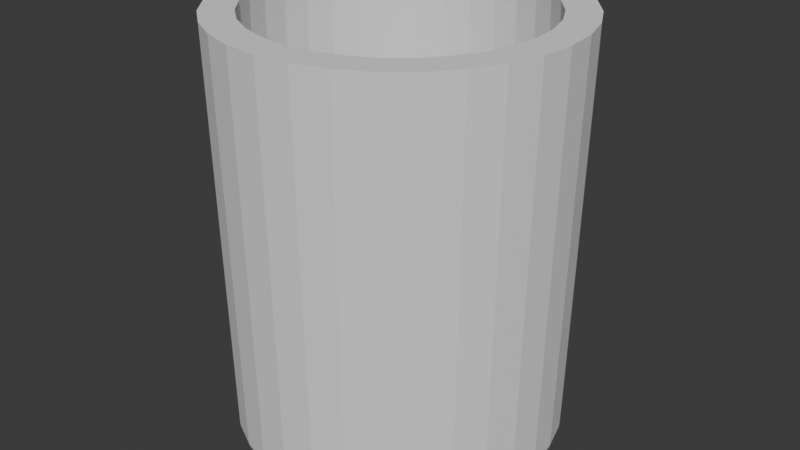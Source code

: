 # Source: HoseFitting_1.25in_Tapered.blend  (saved by Blender 5.0.118; exported with 4.5.12 LTS)
import bpy
from mathutils import Matrix  # noqa: F401  (used for matrix-valued properties, if any)

bpy.ops.wm.read_factory_settings(use_empty=True)
scene = bpy.context.scene
scene.name = 'Scene'

# ---- collections
col_collection = bpy.data.collections.new('Collection'); scene.collection.children.link(col_collection)

# ---- world
world_world = bpy.data.worlds.new('World'); scene.world = world_world
world_world.use_nodes = True; world_world.node_tree.nodes.clear()
_N = world_world.node_tree.nodes; _L = world_world.node_tree.links
n0 = _N.new('ShaderNodeOutputWorld'); n0.name = 'World Output'; n0.location = (200, 100)
n1 = _N.new('ShaderNodeBackground'); n1.name = 'Background'; n1.location = (-200, 100)
n1.inputs[0].default_value = (0.05088, 0.05088, 0.05088, 1.0)
_L.new(n1.outputs[0], n0.inputs[0])
n0.is_active_output = True
world_world.color = (0.05088, 0.05088, 0.05088)
world_world.sun_shadow_jitter_overblur = 0.0

# ---- meshes
me_plane_001 = bpy.data.meshes.new('Plane.001')
me_plane_001.from_pydata([(0.0, 16.3, 40.0), (-3.18, 15.99, 40.0), (-6.238, 15.06, 40.0), (-9.056, 13.55, 40.0), (-11.53, 11.53, 40.0), (-13.55, 9.056, 40.0), (-15.06, 6.238, 40.0), (-15.99, 3.18, 40.0), (-16.3, 0.0, 40.0), (-15.99, -3.18, 40.0), (-15.06, -6.238, 40.0), (-13.55, -9.056, 40.0), (-11.53, -11.53, 40.0), (-9.056, -13.55, 40.0), (-6.238, -15.06, 40.0), (-3.18, -15.99, 40.0), (0.0, -16.3, 40.0), (3.18, -15.99, 40.0), (6.238, -15.06, 40.0), (9.056, -13.55, 40.0), (11.53, -11.53, 40.0), (13.55, -9.056, 40.0), (15.06, -6.238, 40.0), (15.99, -3.18, 40.0), (16.3, 0.0, 40.0), (15.99, 3.18, 40.0), (15.06, 6.238, 40.0), (13.55, 9.056, 40.0), (11.53, 11.53, 40.0), (9.056, 13.55, 40.0), (6.238, 15.06, 40.0), (3.18, 15.99, 40.0), (0.0, 13.3, 40.0), (-2.595, 13.04, 40.0), (-5.09, 12.29, 40.0), (-7.389, 11.06, 40.0), (-9.405, 9.405, 40.0), (-11.06, 7.389, 40.0), (-12.29, 5.09, 40.0), (-13.04, 2.595, 40.0), (-13.3, 0.0, 40.0), (-13.04, -2.595, 40.0), (-12.29, -5.09, 40.0), (-11.06, -7.389, 40.0), (-9.405, -9.405, 40.0), (-7.389, -11.06, 40.0), (-5.09, -12.29, 40.0), (-2.595, -13.04, 40.0), (0.0, -13.3, 40.0), (2.595, -13.04, 40.0), (5.09, -12.29, 40.0), (7.389, -11.06, 40.0), (9.405, -9.405, 40.0), (11.06, -7.389, 40.0), (12.29, -5.09, 40.0), (13.04, -2.595, 40.0), (13.3, 0.0, 40.0), (13.04, 2.595, 40.0), (12.29, 5.09, 40.0), (11.06, 7.389, 40.0), (9.405, 9.405, 40.0), (7.389, 11.06, 40.0), (5.09, 12.29, 40.0), (2.595, 13.04, 40.0), (0.0, 15.53, 1.5), (0.0, 13.99, 0.0), (0.0, 15.49, 1.166), (0.0, 15.37, 0.849), (0.0, 15.18, 0.5647), (0.0, 14.94, 0.3272), (0.0, 14.65, 0.1485), (0.0, 14.33, 0.0376), (-2.73, 13.72, 0.0), (-3.03, 15.23, 1.5), (-2.795, 14.05, 0.0376), (-2.858, 14.37, 0.1485), (-2.914, 14.65, 0.3272), (-2.962, 14.89, 0.5647), (-2.998, 15.07, 0.849), (-3.021, 15.19, 1.166), (-5.355, 12.93, 0.0), (-5.943, 14.35, 1.5), (-5.483, 13.24, 0.0376), (-5.606, 13.53, 0.1485), (-5.717, 13.8, 0.3272), (-5.81, 14.03, 0.5647), (-5.881, 14.2, 0.849), (-5.926, 14.31, 1.166), (-7.774, 11.63, 0.0), (-8.628, 12.91, 1.5), (-7.961, 11.91, 0.0376), (-8.139, 12.18, 0.1485), (-8.3, 12.42, 0.3272), (-8.435, 12.62, 0.5647), (-8.538, 12.78, 0.849), (-8.603, 12.88, 1.166), (-9.894, 9.894, 0.0), (-10.98, 10.98, 1.5), (-10.13, 10.13, 0.0376), (-10.36, 10.36, 0.1485), (-10.56, 10.56, 0.3272), (-10.74, 10.74, 0.5647), (-10.87, 10.87, 0.849), (-10.95, 10.95, 1.166), (-11.63, 7.774, 0.0), (-12.91, 8.628, 1.5), (-11.91, 7.961, 0.0376), (-12.18, 8.139, 0.1485), (-12.42, 8.3, 0.3272), (-12.62, 8.435, 0.5647), (-12.78, 8.538, 0.849), (-12.88, 8.603, 1.166), (-12.93, 5.355, 0.0), (-14.35, 5.943, 1.5), (-13.24, 5.483, 0.0376), (-13.53, 5.606, 0.1485), (-13.8, 5.717, 0.3272), (-14.03, 5.81, 0.5647), (-14.2, 5.881, 0.849), (-14.31, 5.926, 1.166), (-13.72, 2.73, 0.0), (-15.23, 3.03, 1.5), (-14.05, 2.795, 0.0376), (-14.37, 2.858, 0.1485), (-14.65, 2.914, 0.3272), (-14.89, 2.962, 0.5647), (-15.07, 2.998, 0.849), (-15.19, 3.021, 1.166), (-13.99, 0.0, 0.0), (-15.53, 0.0, 1.5), (-14.33, 0.0, 0.0376), (-14.65, 0.0, 0.1485), (-14.94, 0.0, 0.3272), (-15.18, 0.0, 0.5647), (-15.37, 0.0, 0.849), (-15.49, 0.0, 1.166), (-13.72, -2.73, 0.0), (-15.23, -3.03, 1.5), (-14.05, -2.795, 0.0376), (-14.37, -2.858, 0.1485), (-14.65, -2.914, 0.3272), (-14.89, -2.962, 0.5647), (-15.07, -2.998, 0.849), (-15.19, -3.021, 1.166), (-12.93, -5.355, 0.0), (-14.35, -5.943, 1.5), (-13.24, -5.483, 0.0376), (-13.53, -5.606, 0.1485), (-13.8, -5.717, 0.3272), (-14.03, -5.81, 0.5647), (-14.2, -5.881, 0.849), (-14.31, -5.926, 1.166), (-11.63, -7.774, 0.0), (-12.91, -8.628, 1.5), (-11.91, -7.961, 0.0376), (-12.18, -8.139, 0.1485), (-12.42, -8.3, 0.3272), (-12.62, -8.435, 0.5647), (-12.78, -8.538, 0.849), (-12.88, -8.603, 1.166), (-9.894, -9.894, 0.0), (-10.98, -10.98, 1.5), (-10.13, -10.13, 0.0376), (-10.36, -10.36, 0.1485), (-10.56, -10.56, 0.3272), (-10.74, -10.74, 0.5647), (-10.87, -10.87, 0.849), (-10.95, -10.95, 1.166), (-7.774, -11.63, 0.0), (-8.628, -12.91, 1.5), (-7.961, -11.91, 0.0376), (-8.139, -12.18, 0.1485), (-8.3, -12.42, 0.3272), (-8.435, -12.62, 0.5647), (-8.538, -12.78, 0.849), (-8.603, -12.88, 1.166), (-5.355, -12.93, 0.0), (-5.943, -14.35, 1.5), (-5.483, -13.24, 0.0376), (-5.606, -13.53, 0.1485), (-5.717, -13.8, 0.3272), (-5.81, -14.03, 0.5647), (-5.881, -14.2, 0.849), (-5.926, -14.31, 1.166), (-2.73, -13.72, 0.0), (-3.03, -15.23, 1.5), (-2.795, -14.05, 0.0376), (-2.858, -14.37, 0.1485), (-2.914, -14.65, 0.3272), (-2.962, -14.89, 0.5647), (-2.998, -15.07, 0.849), (-3.021, -15.19, 1.166), (0.0, -13.99, 0.0), (0.0, -15.53, 1.5), (0.0, -14.33, 0.0376), (0.0, -14.65, 0.1485), (0.0, -14.94, 0.3272), (0.0, -15.18, 0.5647), (0.0, -15.37, 0.849), (0.0, -15.49, 1.166), (2.73, -13.72, 0.0), (3.03, -15.23, 1.5), (2.795, -14.05, 0.0376), (2.858, -14.37, 0.1485), (2.914, -14.65, 0.3272), (2.962, -14.89, 0.5647), (2.998, -15.07, 0.849), (3.021, -15.19, 1.166), (5.355, -12.93, 0.0), (5.943, -14.35, 1.5), (5.483, -13.24, 0.0376), (5.606, -13.53, 0.1485), (5.717, -13.8, 0.3272), (5.81, -14.03, 0.5647), (5.881, -14.2, 0.849), (5.926, -14.31, 1.166), (7.774, -11.63, 0.0), (8.628, -12.91, 1.5), (7.961, -11.91, 0.0376), (8.139, -12.18, 0.1485), (8.3, -12.42, 0.3272), (8.435, -12.62, 0.5647), (8.538, -12.78, 0.849), (8.603, -12.88, 1.166), (9.894, -9.894, 0.0), (10.98, -10.98, 1.5), (10.13, -10.13, 0.0376), (10.36, -10.36, 0.1485), (10.56, -10.56, 0.3272), (10.74, -10.74, 0.5647), (10.87, -10.87, 0.849), (10.95, -10.95, 1.166), (11.63, -7.774, 0.0), (12.91, -8.628, 1.5), (11.91, -7.961, 0.0376), (12.18, -8.139, 0.1485), (12.42, -8.3, 0.3272), (12.62, -8.435, 0.5647), (12.78, -8.538, 0.849), (12.88, -8.603, 1.166), (12.93, -5.355, 0.0), (14.35, -5.943, 1.5), (13.24, -5.483, 0.0376), (13.53, -5.606, 0.1485), (13.8, -5.717, 0.3272), (14.03, -5.81, 0.5647), (14.2, -5.881, 0.849), (14.31, -5.926, 1.166), (13.72, -2.73, 0.0), (15.23, -3.03, 1.5), (14.05, -2.795, 0.0376), (14.37, -2.858, 0.1485), (14.65, -2.914, 0.3272), (14.89, -2.962, 0.5647), (15.07, -2.998, 0.849), (15.19, -3.021, 1.166), (13.99, 0.0, 0.0), (15.53, 0.0, 1.5), (14.33, 0.0, 0.0376), (14.65, 0.0, 0.1485), (14.94, 0.0, 0.3272), (15.18, 0.0, 0.5647), (15.37, 0.0, 0.849), (15.49, 0.0, 1.166), (13.72, 2.73, 0.0), (15.23, 3.03, 1.5), (14.05, 2.795, 0.0376), (14.37, 2.858, 0.1485), (14.65, 2.914, 0.3272), (14.89, 2.962, 0.5647), (15.07, 2.998, 0.849), (15.19, 3.021, 1.166), (12.93, 5.355, 0.0), (14.35, 5.943, 1.5), (13.24, 5.483, 0.0376), (13.53, 5.606, 0.1485), (13.8, 5.717, 0.3272), (14.03, 5.81, 0.5647), (14.2, 5.881, 0.849), (14.31, 5.926, 1.166), (11.63, 7.774, 0.0), (12.91, 8.628, 1.5), (11.91, 7.961, 0.0376), (12.18, 8.139, 0.1485), (12.42, 8.3, 0.3272), (12.62, 8.435, 0.5647), (12.78, 8.538, 0.849), (12.88, 8.603, 1.166), (9.894, 9.894, 0.0), (10.98, 10.98, 1.5), (10.13, 10.13, 0.0376), (10.36, 10.36, 0.1485), (10.56, 10.56, 0.3272), (10.74, 10.74, 0.5647), (10.87, 10.87, 0.849), (10.95, 10.95, 1.166), (7.774, 11.63, 0.0), (8.628, 12.91, 1.5), (7.961, 11.91, 0.0376), (8.139, 12.18, 0.1485), (8.3, 12.42, 0.3272), (8.435, 12.62, 0.5647), (8.538, 12.78, 0.849), (8.603, 12.88, 1.166), (5.355, 12.93, 0.0), (5.943, 14.35, 1.5), (5.483, 13.24, 0.0376), (5.606, 13.53, 0.1485), (5.717, 13.8, 0.3272), (5.81, 14.03, 0.5647), (5.881, 14.2, 0.849), (5.926, 14.31, 1.166), (2.73, 13.72, 0.0), (3.03, 15.23, 1.5), (2.795, 14.05, 0.0376), (2.858, 14.37, 0.1485), (2.914, 14.65, 0.3272), (2.962, 14.89, 0.5647), (2.998, 15.07, 0.849), (3.021, 15.19, 1.166), (0.0, 13.99, 0.0), (0.0, 13.5, 0.4904), (0.0, 13.93, 0.004195), (0.0, 13.87, 0.01671), (0.0, 13.8, 0.03733), (0.0, 13.75, 0.0657), (0.0, 13.69, 0.1013), (0.0, 13.64, 0.1436), (0.0, 13.6, 0.1918), (0.0, 13.56, 0.2452), (0.0, 13.54, 0.3027), (0.0, 13.51, 0.3634), (0.0, 13.5, 0.4264), (-2.633, 13.24, 0.4904), (-2.73, 13.72, 0.0), (-2.634, 13.24, 0.4264), (-2.637, 13.26, 0.3634), (-2.641, 13.28, 0.3027), (-2.646, 13.3, 0.2452), (-2.653, 13.34, 0.1918), (-2.662, 13.38, 0.1436), (-2.671, 13.43, 0.1013), (-2.682, 13.48, 0.0657), (-2.693, 13.54, 0.03733), (-2.705, 13.6, 0.01671), (-2.717, 13.66, 0.004195), (-5.165, 12.47, 0.4904), (-5.355, 12.93, 0.0), (-5.167, 12.47, 0.4264), (-5.172, 12.49, 0.3634), (-5.18, 12.51, 0.3027), (-5.191, 12.53, 0.2452), (-5.205, 12.57, 0.1918), (-5.221, 12.61, 0.1436), (-5.24, 12.65, 0.1013), (-5.26, 12.7, 0.0657), (-5.283, 12.75, 0.03733), (-5.306, 12.81, 0.01671), (-5.33, 12.87, 0.004195), (-7.499, 11.22, 0.4904), (-7.774, 11.63, 0.0), (-7.501, 11.23, 0.4264), (-7.509, 11.24, 0.3634), (-7.52, 11.25, 0.3027), (-7.536, 11.28, 0.2452), (-7.556, 11.31, 0.1918), (-7.58, 11.34, 0.1436), (-7.607, 11.38, 0.1013), (-7.637, 11.43, 0.0657), (-7.669, 11.48, 0.03733), (-7.703, 11.53, 0.01671), (-7.738, 11.58, 0.004195), (-9.544, 9.544, 0.4904), (-9.894, 9.894, 0.0), (-9.547, 9.547, 0.4264), (-9.557, 9.557, 0.3634), (-9.571, 9.571, 0.3027), (-9.592, 9.592, 0.2452), (-9.617, 9.617, 0.1918), (-9.647, 9.647, 0.1436), (-9.682, 9.682, 0.1013), (-9.72, 9.72, 0.0657), (-9.761, 9.761, 0.03733), (-9.804, 9.804, 0.01671), (-9.849, 9.849, 0.004195), (-11.22, 7.499, 0.4904), (-11.63, 7.774, 0.0), (-11.23, 7.501, 0.4264), (-11.24, 7.509, 0.3634), (-11.25, 7.52, 0.3027), (-11.28, 7.536, 0.2452), (-11.31, 7.556, 0.1918), (-11.34, 7.58, 0.1436), (-11.38, 7.607, 0.1013), (-11.43, 7.637, 0.0657), (-11.48, 7.669, 0.03733), (-11.53, 7.703, 0.01671), (-11.58, 7.738, 0.004195), (-12.47, 5.165, 0.4904), (-12.93, 5.355, 0.0), (-12.47, 5.167, 0.4264), (-12.49, 5.172, 0.3634), (-12.51, 5.18, 0.3027), (-12.53, 5.191, 0.2452), (-12.57, 5.205, 0.1918), (-12.61, 5.221, 0.1436), (-12.65, 5.24, 0.1013), (-12.7, 5.26, 0.0657), (-12.75, 5.283, 0.03733), (-12.81, 5.306, 0.01671), (-12.87, 5.33, 0.004195), (-13.24, 2.633, 0.4904), (-13.72, 2.73, 0.0), (-13.24, 2.634, 0.4264), (-13.26, 2.637, 0.3634), (-13.28, 2.641, 0.3027), (-13.3, 2.646, 0.2452), (-13.34, 2.653, 0.1918), (-13.38, 2.662, 0.1436), (-13.43, 2.671, 0.1013), (-13.48, 2.682, 0.0657), (-13.54, 2.693, 0.03733), (-13.6, 2.705, 0.01671), (-13.66, 2.717, 0.004195), (-13.5, 0.0, 0.4904), (-13.99, 0.0, 0.0), (-13.5, 0.0, 0.4264), (-13.51, 0.0, 0.3634), (-13.54, 0.0, 0.3027), (-13.56, 0.0, 0.2452), (-13.6, 0.0, 0.1918), (-13.64, 0.0, 0.1436), (-13.69, 0.0, 0.1013), (-13.75, 0.0, 0.0657), (-13.8, 0.0, 0.03733), (-13.87, 0.0, 0.01671), (-13.93, 0.0, 0.004195), (-13.24, -2.633, 0.4904), (-13.72, -2.73, 0.0), (-13.24, -2.634, 0.4264), (-13.26, -2.637, 0.3634), (-13.28, -2.641, 0.3027), (-13.3, -2.646, 0.2452), (-13.34, -2.653, 0.1918), (-13.38, -2.662, 0.1436), (-13.43, -2.671, 0.1013), (-13.48, -2.682, 0.0657), (-13.54, -2.693, 0.03733), (-13.6, -2.705, 0.01671), (-13.66, -2.717, 0.004195), (-12.47, -5.165, 0.4904), (-12.93, -5.355, 0.0), (-12.47, -5.167, 0.4264), (-12.49, -5.172, 0.3634), (-12.51, -5.18, 0.3027), (-12.53, -5.191, 0.2452), (-12.57, -5.205, 0.1918), (-12.61, -5.221, 0.1436), (-12.65, -5.24, 0.1013), (-12.7, -5.26, 0.0657), (-12.75, -5.283, 0.03733), (-12.81, -5.306, 0.01671), (-12.87, -5.33, 0.004195), (-11.22, -7.499, 0.4904), (-11.63, -7.774, 0.0), (-11.23, -7.501, 0.4264), (-11.24, -7.509, 0.3634), (-11.25, -7.52, 0.3027), (-11.28, -7.536, 0.2452), (-11.31, -7.556, 0.1918), (-11.34, -7.58, 0.1436), (-11.38, -7.607, 0.1013), (-11.43, -7.637, 0.0657), (-11.48, -7.669, 0.03733), (-11.53, -7.703, 0.01671), (-11.58, -7.738, 0.004195), (-9.544, -9.544, 0.4904), (-9.894, -9.894, 0.0), (-9.547, -9.547, 0.4264), (-9.557, -9.557, 0.3634), (-9.571, -9.571, 0.3027), (-9.592, -9.592, 0.2452), (-9.617, -9.617, 0.1918), (-9.647, -9.647, 0.1436), (-9.682, -9.682, 0.1013), (-9.72, -9.72, 0.0657), (-9.761, -9.761, 0.03733), (-9.804, -9.804, 0.01671), (-9.849, -9.849, 0.004195), (-7.499, -11.22, 0.4904), (-7.774, -11.63, 0.0), (-7.501, -11.23, 0.4264), (-7.509, -11.24, 0.3634), (-7.52, -11.25, 0.3027), (-7.536, -11.28, 0.2452), (-7.556, -11.31, 0.1918), (-7.58, -11.34, 0.1436), (-7.607, -11.38, 0.1013), (-7.637, -11.43, 0.0657), (-7.669, -11.48, 0.03733), (-7.703, -11.53, 0.01671), (-7.738, -11.58, 0.004195), (-5.165, -12.47, 0.4904), (-5.355, -12.93, 0.0), (-5.167, -12.47, 0.4264), (-5.172, -12.49, 0.3634), (-5.18, -12.51, 0.3027), (-5.191, -12.53, 0.2452), (-5.205, -12.57, 0.1918), (-5.221, -12.61, 0.1436), (-5.24, -12.65, 0.1013), (-5.26, -12.7, 0.0657), (-5.283, -12.75, 0.03733), (-5.306, -12.81, 0.01671), (-5.33, -12.87, 0.004195), (-2.633, -13.24, 0.4904), (-2.73, -13.72, 0.0), (-2.634, -13.24, 0.4264), (-2.637, -13.26, 0.3634), (-2.641, -13.28, 0.3027), (-2.646, -13.3, 0.2452), (-2.653, -13.34, 0.1918), (-2.662, -13.38, 0.1436), (-2.671, -13.43, 0.1013), (-2.682, -13.48, 0.0657), (-2.693, -13.54, 0.03733), (-2.705, -13.6, 0.01671), (-2.717, -13.66, 0.004195), (0.0, -13.5, 0.4904), (0.0, -13.99, 0.0), (0.0, -13.5, 0.4264), (0.0, -13.51, 0.3634), (0.0, -13.54, 0.3027), (0.0, -13.56, 0.2452), (0.0, -13.6, 0.1918), (0.0, -13.64, 0.1436), (0.0, -13.69, 0.1013), (0.0, -13.75, 0.0657), (0.0, -13.8, 0.03733), (0.0, -13.87, 0.01671), (0.0, -13.93, 0.004195), (2.633, -13.24, 0.4904), (2.73, -13.72, 0.0), (2.634, -13.24, 0.4264), (2.637, -13.26, 0.3634), (2.641, -13.28, 0.3027), (2.646, -13.3, 0.2452), (2.653, -13.34, 0.1918), (2.662, -13.38, 0.1436), (2.671, -13.43, 0.1013), (2.682, -13.48, 0.0657), (2.693, -13.54, 0.03733), (2.705, -13.6, 0.01671), (2.717, -13.66, 0.004195), (5.165, -12.47, 0.4904), (5.355, -12.93, 0.0), (5.167, -12.47, 0.4264), (5.172, -12.49, 0.3634), (5.18, -12.51, 0.3027), (5.191, -12.53, 0.2452), (5.205, -12.57, 0.1918), (5.221, -12.61, 0.1436), (5.24, -12.65, 0.1013), (5.26, -12.7, 0.0657), (5.283, -12.75, 0.03733), (5.306, -12.81, 0.01671), (5.33, -12.87, 0.004195), (7.499, -11.22, 0.4904), (7.774, -11.63, 0.0), (7.501, -11.23, 0.4264), (7.509, -11.24, 0.3634), (7.52, -11.25, 0.3027), (7.536, -11.28, 0.2452), (7.556, -11.31, 0.1918), (7.58, -11.34, 0.1436), (7.607, -11.38, 0.1013), (7.637, -11.43, 0.0657), (7.669, -11.48, 0.03733), (7.703, -11.53, 0.01671), (7.738, -11.58, 0.004195), (9.544, -9.544, 0.4904), (9.894, -9.894, 0.0), (9.547, -9.547, 0.4264), (9.557, -9.557, 0.3634), (9.571, -9.571, 0.3027), (9.592, -9.592, 0.2452), (9.617, -9.617, 0.1918), (9.647, -9.647, 0.1436), (9.682, -9.682, 0.1013), (9.72, -9.72, 0.0657), (9.761, -9.761, 0.03733), (9.804, -9.804, 0.01671), (9.849, -9.849, 0.004195), (11.22, -7.499, 0.4904), (11.63, -7.774, 0.0), (11.23, -7.501, 0.4264), (11.24, -7.509, 0.3634), (11.25, -7.52, 0.3027), (11.28, -7.536, 0.2452), (11.31, -7.556, 0.1918), (11.34, -7.58, 0.1436), (11.38, -7.607, 0.1013), (11.43, -7.637, 0.0657), (11.48, -7.669, 0.03733), (11.53, -7.703, 0.01671), (11.58, -7.738, 0.004195), (12.47, -5.165, 0.4904), (12.93, -5.355, 0.0), (12.47, -5.167, 0.4264), (12.49, -5.172, 0.3634), (12.51, -5.18, 0.3027), (12.53, -5.191, 0.2452), (12.57, -5.205, 0.1918), (12.61, -5.221, 0.1436), (12.65, -5.24, 0.1013), (12.7, -5.26, 0.0657), (12.75, -5.283, 0.03733), (12.81, -5.306, 0.01671), (12.87, -5.33, 0.004195), (13.24, -2.633, 0.4904), (13.72, -2.73, 0.0), (13.24, -2.634, 0.4264), (13.26, -2.637, 0.3634), (13.28, -2.641, 0.3027), (13.3, -2.646, 0.2452), (13.34, -2.653, 0.1918), (13.38, -2.662, 0.1436), (13.43, -2.671, 0.1013), (13.48, -2.682, 0.0657), (13.54, -2.693, 0.03733), (13.6, -2.705, 0.01671), (13.66, -2.717, 0.004195), (13.5, 0.0, 0.4904), (13.99, 0.0, 0.0), (13.5, 0.0, 0.4264), (13.51, 0.0, 0.3634), (13.54, 0.0, 0.3027), (13.56, 0.0, 0.2452), (13.6, 0.0, 0.1918), (13.64, 0.0, 0.1436), (13.69, 0.0, 0.1013), (13.75, 0.0, 0.0657), (13.8, 0.0, 0.03733), (13.87, 0.0, 0.01671), (13.93, 0.0, 0.004195), (13.24, 2.633, 0.4904), (13.72, 2.73, 0.0), (13.24, 2.634, 0.4264), (13.26, 2.637, 0.3634), (13.28, 2.641, 0.3027), (13.3, 2.646, 0.2452), (13.34, 2.653, 0.1918), (13.38, 2.662, 0.1436), (13.43, 2.671, 0.1013), (13.48, 2.682, 0.0657), (13.54, 2.693, 0.03733), (13.6, 2.705, 0.01671), (13.66, 2.717, 0.004195), (12.47, 5.165, 0.4904), (12.93, 5.355, 0.0), (12.47, 5.167, 0.4264), (12.49, 5.172, 0.3634), (12.51, 5.18, 0.3027), (12.53, 5.191, 0.2452), (12.57, 5.205, 0.1918), (12.61, 5.221, 0.1436), (12.65, 5.24, 0.1013), (12.7, 5.26, 0.0657), (12.75, 5.283, 0.03733), (12.81, 5.306, 0.01671), (12.87, 5.33, 0.004195), (11.22, 7.499, 0.4904), (11.63, 7.774, 0.0), (11.23, 7.501, 0.4264), (11.24, 7.509, 0.3634), (11.25, 7.52, 0.3027), (11.28, 7.536, 0.2452), (11.31, 7.556, 0.1918), (11.34, 7.58, 0.1436), (11.38, 7.607, 0.1013), (11.43, 7.637, 0.0657), (11.48, 7.669, 0.03733), (11.53, 7.703, 0.01671), (11.58, 7.738, 0.004195), (9.544, 9.544, 0.4904), (9.894, 9.894, 0.0), (9.547, 9.547, 0.4264), (9.557, 9.557, 0.3634), (9.571, 9.571, 0.3027), (9.592, 9.592, 0.2452), (9.617, 9.617, 0.1918), (9.647, 9.647, 0.1436), (9.682, 9.682, 0.1013), (9.72, 9.72, 0.0657), (9.761, 9.761, 0.03733), (9.804, 9.804, 0.01671), (9.849, 9.849, 0.004195), (7.499, 11.22, 0.4904), (7.774, 11.63, 0.0), (7.501, 11.23, 0.4264), (7.509, 11.24, 0.3634), (7.52, 11.25, 0.3027), (7.536, 11.28, 0.2452), (7.556, 11.31, 0.1918), (7.58, 11.34, 0.1436), (7.607, 11.38, 0.1013), (7.637, 11.43, 0.0657), (7.669, 11.48, 0.03733), (7.703, 11.53, 0.01671), (7.738, 11.58, 0.004195), (5.165, 12.47, 0.4904), (5.355, 12.93, 0.0), (5.167, 12.47, 0.4264), (5.172, 12.49, 0.3634), (5.18, 12.51, 0.3027), (5.191, 12.53, 0.2452), (5.205, 12.57, 0.1918), (5.221, 12.61, 0.1436), (5.24, 12.65, 0.1013), (5.26, 12.7, 0.0657), (5.283, 12.75, 0.03733), (5.306, 12.81, 0.01671), (5.33, 12.87, 0.004195), (2.633, 13.24, 0.4904), (2.73, 13.72, 0.0), (2.634, 13.24, 0.4264), (2.637, 13.26, 0.3634), (2.641, 13.28, 0.3027), (2.646, 13.3, 0.2452), (2.653, 13.34, 0.1918), (2.662, 13.38, 0.1436), (2.671, 13.43, 0.1013), (2.682, 13.48, 0.0657), (2.693, 13.54, 0.03733), (2.705, 13.6, 0.01671), (2.717, 13.66, 0.004195)], [], [(56, 57, 58, 59, 60, 61, 62, 63, 32, 33, 34, 35, 36, 37, 38, 39, 40, 8, 7, 6, 5, 4, 3, 2, 1, 0, 31, 30, 29, 28, 27, 26, 25, 24), (40, 41, 42, 43, 44, 45, 46, 47, 48, 49, 50, 51, 52, 53, 54, 55, 56, 24, 23, 22, 21, 20, 19, 18, 17, 16, 15, 14, 13, 12, 11, 10, 9, 8), (73, 64, 66, 79), (79, 66, 67, 78), (78, 67, 68, 77), (77, 68, 69, 76), (76, 69, 70, 75), (75, 70, 71, 74), (74, 71, 65, 72), (81, 73, 79, 87), (87, 79, 78, 86), (86, 78, 77, 85), (85, 77, 76, 84), (84, 76, 75, 83), (83, 75, 74, 82), (82, 74, 72, 80), (89, 81, 87, 95), (95, 87, 86, 94), (94, 86, 85, 93), (93, 85, 84, 92), (92, 84, 83, 91), (91, 83, 82, 90), (90, 82, 80, 88), (97, 89, 95, 103), (103, 95, 94, 102), (102, 94, 93, 101), (101, 93, 92, 100), (100, 92, 91, 99), (99, 91, 90, 98), (98, 90, 88, 96), (105, 97, 103, 111), (111, 103, 102, 110), (110, 102, 101, 109), (109, 101, 100, 108), (108, 100, 99, 107), (107, 99, 98, 106), (106, 98, 96, 104), (113, 105, 111, 119), (119, 111, 110, 118), (118, 110, 109, 117), (117, 109, 108, 116), (116, 108, 107, 115), (115, 107, 106, 114), (114, 106, 104, 112), (121, 113, 119, 127), (127, 119, 118, 126), (126, 118, 117, 125), (125, 117, 116, 124), (124, 116, 115, 123), (123, 115, 114, 122), (122, 114, 112, 120), (129, 121, 127, 135), (135, 127, 126, 134), (134, 126, 125, 133), (133, 125, 124, 132), (132, 124, 123, 131), (131, 123, 122, 130), (130, 122, 120, 128), (137, 129, 135, 143), (143, 135, 134, 142), (142, 134, 133, 141), (141, 133, 132, 140), (140, 132, 131, 139), (139, 131, 130, 138), (138, 130, 128, 136), (145, 137, 143, 151), (151, 143, 142, 150), (150, 142, 141, 149), (149, 141, 140, 148), (148, 140, 139, 147), (147, 139, 138, 146), (146, 138, 136, 144), (153, 145, 151, 159), (159, 151, 150, 158), (158, 150, 149, 157), (157, 149, 148, 156), (156, 148, 147, 155), (155, 147, 146, 154), (154, 146, 144, 152), (161, 153, 159, 167), (167, 159, 158, 166), (166, 158, 157, 165), (165, 157, 156, 164), (164, 156, 155, 163), (163, 155, 154, 162), (162, 154, 152, 160), (169, 161, 167, 175), (175, 167, 166, 174), (174, 166, 165, 173), (173, 165, 164, 172), (172, 164, 163, 171), (171, 163, 162, 170), (170, 162, 160, 168), (177, 169, 175, 183), (183, 175, 174, 182), (182, 174, 173, 181), (181, 173, 172, 180), (180, 172, 171, 179), (179, 171, 170, 178), (178, 170, 168, 176), (185, 177, 183, 191), (191, 183, 182, 190), (190, 182, 181, 189), (189, 181, 180, 188), (188, 180, 179, 187), (187, 179, 178, 186), (186, 178, 176, 184), (193, 185, 191, 199), (199, 191, 190, 198), (198, 190, 189, 197), (197, 189, 188, 196), (196, 188, 187, 195), (195, 187, 186, 194), (194, 186, 184, 192), (201, 193, 199, 207), (207, 199, 198, 206), (206, 198, 197, 205), (205, 197, 196, 204), (204, 196, 195, 203), (203, 195, 194, 202), (202, 194, 192, 200), (209, 201, 207, 215), (215, 207, 206, 214), (214, 206, 205, 213), (213, 205, 204, 212), (212, 204, 203, 211), (211, 203, 202, 210), (210, 202, 200, 208), (217, 209, 215, 223), (223, 215, 214, 222), (222, 214, 213, 221), (221, 213, 212, 220), (220, 212, 211, 219), (219, 211, 210, 218), (218, 210, 208, 216), (225, 217, 223, 231), (231, 223, 222, 230), (230, 222, 221, 229), (229, 221, 220, 228), (228, 220, 219, 227), (227, 219, 218, 226), (226, 218, 216, 224), (233, 225, 231, 239), (239, 231, 230, 238), (238, 230, 229, 237), (237, 229, 228, 236), (236, 228, 227, 235), (235, 227, 226, 234), (234, 226, 224, 232), (241, 233, 239, 247), (247, 239, 238, 246), (246, 238, 237, 245), (245, 237, 236, 244), (244, 236, 235, 243), (243, 235, 234, 242), (242, 234, 232, 240), (249, 241, 247, 255), (255, 247, 246, 254), (254, 246, 245, 253), (253, 245, 244, 252), (252, 244, 243, 251), (251, 243, 242, 250), (250, 242, 240, 248), (257, 249, 255, 263), (263, 255, 254, 262), (262, 254, 253, 261), (261, 253, 252, 260), (260, 252, 251, 259), (259, 251, 250, 258), (258, 250, 248, 256), (265, 257, 263, 271), (271, 263, 262, 270), (270, 262, 261, 269), (269, 261, 260, 268), (268, 260, 259, 267), (267, 259, 258, 266), (266, 258, 256, 264), (273, 265, 271, 279), (279, 271, 270, 278), (278, 270, 269, 277), (277, 269, 268, 276), (276, 268, 267, 275), (275, 267, 266, 274), (274, 266, 264, 272), (281, 273, 279, 287), (287, 279, 278, 286), (286, 278, 277, 285), (285, 277, 276, 284), (284, 276, 275, 283), (283, 275, 274, 282), (282, 274, 272, 280), (289, 281, 287, 295), (295, 287, 286, 294), (294, 286, 285, 293), (293, 285, 284, 292), (292, 284, 283, 291), (291, 283, 282, 290), (290, 282, 280, 288), (297, 289, 295, 303), (303, 295, 294, 302), (302, 294, 293, 301), (301, 293, 292, 300), (300, 292, 291, 299), (299, 291, 290, 298), (298, 290, 288, 296), (305, 297, 303, 311), (311, 303, 302, 310), (310, 302, 301, 309), (309, 301, 300, 308), (308, 300, 299, 307), (307, 299, 298, 306), (306, 298, 296, 304), (313, 305, 311, 319), (319, 311, 310, 318), (318, 310, 309, 317), (317, 309, 308, 316), (316, 308, 307, 315), (315, 307, 306, 314), (314, 306, 304, 312), (64, 313, 319, 66), (66, 319, 318, 67), (67, 318, 317, 68), (68, 317, 316, 69), (69, 316, 315, 70), (70, 315, 314, 71), (71, 314, 312, 65), (64, 73, 1, 0), (313, 64, 0, 31), (73, 81, 2, 1), (81, 89, 3, 2), (89, 97, 4, 3), (97, 105, 5, 4), (105, 113, 6, 5), (113, 121, 7, 6), (121, 129, 8, 7), (129, 137, 9, 8), (137, 145, 10, 9), (145, 153, 11, 10), (153, 161, 12, 11), (161, 169, 13, 12), (169, 177, 14, 13), (177, 185, 15, 14), (185, 193, 16, 15), (193, 201, 17, 16), (201, 209, 18, 17), (209, 217, 19, 18), (217, 225, 20, 19), (225, 233, 21, 20), (233, 241, 22, 21), (241, 249, 23, 22), (249, 257, 24, 23), (257, 265, 25, 24), (265, 273, 26, 25), (273, 281, 27, 26), (281, 289, 28, 27), (289, 297, 29, 28), (297, 305, 30, 29), (305, 313, 31, 30), (334, 320, 322, 345), (345, 322, 323, 344), (344, 323, 324, 343), (343, 324, 325, 342), (342, 325, 326, 341), (341, 326, 327, 340), (340, 327, 328, 339), (339, 328, 329, 338), (338, 329, 330, 337), (337, 330, 331, 336), (336, 331, 332, 335), (335, 332, 321, 333), (347, 334, 345, 358), (358, 345, 344, 357), (357, 344, 343, 356), (356, 343, 342, 355), (355, 342, 341, 354), (354, 341, 340, 353), (353, 340, 339, 352), (352, 339, 338, 351), (351, 338, 337, 350), (350, 337, 336, 349), (349, 336, 335, 348), (348, 335, 333, 346), (360, 347, 358, 371), (371, 358, 357, 370), (370, 357, 356, 369), (369, 356, 355, 368), (368, 355, 354, 367), (367, 354, 353, 366), (366, 353, 352, 365), (365, 352, 351, 364), (364, 351, 350, 363), (363, 350, 349, 362), (362, 349, 348, 361), (361, 348, 346, 359), (373, 360, 371, 384), (384, 371, 370, 383), (383, 370, 369, 382), (382, 369, 368, 381), (381, 368, 367, 380), (380, 367, 366, 379), (379, 366, 365, 378), (378, 365, 364, 377), (377, 364, 363, 376), (376, 363, 362, 375), (375, 362, 361, 374), (374, 361, 359, 372), (386, 373, 384, 397), (397, 384, 383, 396), (396, 383, 382, 395), (395, 382, 381, 394), (394, 381, 380, 393), (393, 380, 379, 392), (392, 379, 378, 391), (391, 378, 377, 390), (390, 377, 376, 389), (389, 376, 375, 388), (388, 375, 374, 387), (387, 374, 372, 385), (399, 386, 397, 410), (410, 397, 396, 409), (409, 396, 395, 408), (408, 395, 394, 407), (407, 394, 393, 406), (406, 393, 392, 405), (405, 392, 391, 404), (404, 391, 390, 403), (403, 390, 389, 402), (402, 389, 388, 401), (401, 388, 387, 400), (400, 387, 385, 398), (412, 399, 410, 423), (423, 410, 409, 422), (422, 409, 408, 421), (421, 408, 407, 420), (420, 407, 406, 419), (419, 406, 405, 418), (418, 405, 404, 417), (417, 404, 403, 416), (416, 403, 402, 415), (415, 402, 401, 414), (414, 401, 400, 413), (413, 400, 398, 411), (425, 412, 423, 436), (436, 423, 422, 435), (435, 422, 421, 434), (434, 421, 420, 433), (433, 420, 419, 432), (432, 419, 418, 431), (431, 418, 417, 430), (430, 417, 416, 429), (429, 416, 415, 428), (428, 415, 414, 427), (427, 414, 413, 426), (426, 413, 411, 424), (438, 425, 436, 449), (449, 436, 435, 448), (448, 435, 434, 447), (447, 434, 433, 446), (446, 433, 432, 445), (445, 432, 431, 444), (444, 431, 430, 443), (443, 430, 429, 442), (442, 429, 428, 441), (441, 428, 427, 440), (440, 427, 426, 439), (439, 426, 424, 437), (451, 438, 449, 462), (462, 449, 448, 461), (461, 448, 447, 460), (460, 447, 446, 459), (459, 446, 445, 458), (458, 445, 444, 457), (457, 444, 443, 456), (456, 443, 442, 455), (455, 442, 441, 454), (454, 441, 440, 453), (453, 440, 439, 452), (452, 439, 437, 450), (464, 451, 462, 475), (475, 462, 461, 474), (474, 461, 460, 473), (473, 460, 459, 472), (472, 459, 458, 471), (471, 458, 457, 470), (470, 457, 456, 469), (469, 456, 455, 468), (468, 455, 454, 467), (467, 454, 453, 466), (466, 453, 452, 465), (465, 452, 450, 463), (477, 464, 475, 488), (488, 475, 474, 487), (487, 474, 473, 486), (486, 473, 472, 485), (485, 472, 471, 484), (484, 471, 470, 483), (483, 470, 469, 482), (482, 469, 468, 481), (481, 468, 467, 480), (480, 467, 466, 479), (479, 466, 465, 478), (478, 465, 463, 476), (490, 477, 488, 501), (501, 488, 487, 500), (500, 487, 486, 499), (499, 486, 485, 498), (498, 485, 484, 497), (497, 484, 483, 496), (496, 483, 482, 495), (495, 482, 481, 494), (494, 481, 480, 493), (493, 480, 479, 492), (492, 479, 478, 491), (491, 478, 476, 489), (503, 490, 501, 514), (514, 501, 500, 513), (513, 500, 499, 512), (512, 499, 498, 511), (511, 498, 497, 510), (510, 497, 496, 509), (509, 496, 495, 508), (508, 495, 494, 507), (507, 494, 493, 506), (506, 493, 492, 505), (505, 492, 491, 504), (504, 491, 489, 502), (516, 503, 514, 527), (527, 514, 513, 526), (526, 513, 512, 525), (525, 512, 511, 524), (524, 511, 510, 523), (523, 510, 509, 522), (522, 509, 508, 521), (521, 508, 507, 520), (520, 507, 506, 519), (519, 506, 505, 518), (518, 505, 504, 517), (517, 504, 502, 515), (529, 516, 527, 540), (540, 527, 526, 539), (539, 526, 525, 538), (538, 525, 524, 537), (537, 524, 523, 536), (536, 523, 522, 535), (535, 522, 521, 534), (534, 521, 520, 533), (533, 520, 519, 532), (532, 519, 518, 531), (531, 518, 517, 530), (530, 517, 515, 528), (542, 529, 540, 553), (553, 540, 539, 552), (552, 539, 538, 551), (551, 538, 537, 550), (550, 537, 536, 549), (549, 536, 535, 548), (548, 535, 534, 547), (547, 534, 533, 546), (546, 533, 532, 545), (545, 532, 531, 544), (544, 531, 530, 543), (543, 530, 528, 541), (555, 542, 553, 566), (566, 553, 552, 565), (565, 552, 551, 564), (564, 551, 550, 563), (563, 550, 549, 562), (562, 549, 548, 561), (561, 548, 547, 560), (560, 547, 546, 559), (559, 546, 545, 558), (558, 545, 544, 557), (557, 544, 543, 556), (556, 543, 541, 554), (568, 555, 566, 579), (579, 566, 565, 578), (578, 565, 564, 577), (577, 564, 563, 576), (576, 563, 562, 575), (575, 562, 561, 574), (574, 561, 560, 573), (573, 560, 559, 572), (572, 559, 558, 571), (571, 558, 557, 570), (570, 557, 556, 569), (569, 556, 554, 567), (581, 568, 579, 592), (592, 579, 578, 591), (591, 578, 577, 590), (590, 577, 576, 589), (589, 576, 575, 588), (588, 575, 574, 587), (587, 574, 573, 586), (586, 573, 572, 585), (585, 572, 571, 584), (584, 571, 570, 583), (583, 570, 569, 582), (582, 569, 567, 580), (594, 581, 592, 605), (605, 592, 591, 604), (604, 591, 590, 603), (603, 590, 589, 602), (602, 589, 588, 601), (601, 588, 587, 600), (600, 587, 586, 599), (599, 586, 585, 598), (598, 585, 584, 597), (597, 584, 583, 596), (596, 583, 582, 595), (595, 582, 580, 593), (607, 594, 605, 618), (618, 605, 604, 617), (617, 604, 603, 616), (616, 603, 602, 615), (615, 602, 601, 614), (614, 601, 600, 613), (613, 600, 599, 612), (612, 599, 598, 611), (611, 598, 597, 610), (610, 597, 596, 609), (609, 596, 595, 608), (608, 595, 593, 606), (620, 607, 618, 631), (631, 618, 617, 630), (630, 617, 616, 629), (629, 616, 615, 628), (628, 615, 614, 627), (627, 614, 613, 626), (626, 613, 612, 625), (625, 612, 611, 624), (624, 611, 610, 623), (623, 610, 609, 622), (622, 609, 608, 621), (621, 608, 606, 619), (633, 620, 631, 644), (644, 631, 630, 643), (643, 630, 629, 642), (642, 629, 628, 641), (641, 628, 627, 640), (640, 627, 626, 639), (639, 626, 625, 638), (638, 625, 624, 637), (637, 624, 623, 636), (636, 623, 622, 635), (635, 622, 621, 634), (634, 621, 619, 632), (646, 633, 644, 657), (657, 644, 643, 656), (656, 643, 642, 655), (655, 642, 641, 654), (654, 641, 640, 653), (653, 640, 639, 652), (652, 639, 638, 651), (651, 638, 637, 650), (650, 637, 636, 649), (649, 636, 635, 648), (648, 635, 634, 647), (647, 634, 632, 645), (659, 646, 657, 670), (670, 657, 656, 669), (669, 656, 655, 668), (668, 655, 654, 667), (667, 654, 653, 666), (666, 653, 652, 665), (665, 652, 651, 664), (664, 651, 650, 663), (663, 650, 649, 662), (662, 649, 648, 661), (661, 648, 647, 660), (660, 647, 645, 658), (672, 659, 670, 683), (683, 670, 669, 682), (682, 669, 668, 681), (681, 668, 667, 680), (680, 667, 666, 679), (679, 666, 665, 678), (678, 665, 664, 677), (677, 664, 663, 676), (676, 663, 662, 675), (675, 662, 661, 674), (674, 661, 660, 673), (673, 660, 658, 671), (685, 672, 683, 696), (696, 683, 682, 695), (695, 682, 681, 694), (694, 681, 680, 693), (693, 680, 679, 692), (692, 679, 678, 691), (691, 678, 677, 690), (690, 677, 676, 689), (689, 676, 675, 688), (688, 675, 674, 687), (687, 674, 673, 686), (686, 673, 671, 684), (698, 685, 696, 709), (709, 696, 695, 708), (708, 695, 694, 707), (707, 694, 693, 706), (706, 693, 692, 705), (705, 692, 691, 704), (704, 691, 690, 703), (703, 690, 689, 702), (702, 689, 688, 701), (701, 688, 687, 700), (700, 687, 686, 699), (699, 686, 684, 697), (711, 698, 709, 722), (722, 709, 708, 721), (721, 708, 707, 720), (720, 707, 706, 719), (719, 706, 705, 718), (718, 705, 704, 717), (717, 704, 703, 716), (716, 703, 702, 715), (715, 702, 701, 714), (714, 701, 700, 713), (713, 700, 699, 712), (712, 699, 697, 710), (724, 711, 722, 735), (735, 722, 721, 734), (734, 721, 720, 733), (733, 720, 719, 732), (732, 719, 718, 731), (731, 718, 717, 730), (730, 717, 716, 729), (729, 716, 715, 728), (728, 715, 714, 727), (727, 714, 713, 726), (726, 713, 712, 725), (725, 712, 710, 723), (320, 724, 735, 322), (322, 735, 734, 323), (323, 734, 733, 324), (324, 733, 732, 325), (325, 732, 731, 326), (326, 731, 730, 327), (327, 730, 729, 328), (328, 729, 728, 329), (329, 728, 727, 330), (330, 727, 726, 331), (331, 726, 725, 332), (332, 725, 723, 321), (633, 646, 659, 672, 685, 698, 711, 724, 320, 334, 347, 360, 373, 386, 399, 412, 425, 128, 120, 112, 104, 96, 88, 80, 72, 65, 312, 304, 296, 288, 280, 272, 264, 256), (723, 63, 32, 321), (321, 32, 33, 333), (333, 33, 34, 346), (346, 34, 35, 359), (359, 35, 36, 372), (372, 36, 37, 385), (385, 37, 38, 398), (398, 38, 39, 411), (411, 39, 40, 424), (425, 438, 451, 464, 477, 490, 503, 516, 529, 542, 555, 568, 581, 594, 607, 620, 633, 256, 248, 240, 232, 224, 216, 208, 200, 192, 184, 176, 168, 160, 152, 144, 136, 128), (424, 40, 41, 437), (41, 42, 450, 437), (42, 43, 463, 450), (43, 44, 476, 463), (44, 45, 489, 476), (45, 46, 502, 489), (46, 47, 515, 502), (515, 47, 48, 528), (528, 48, 49, 541), (541, 49, 50, 554), (554, 50, 51, 567), (567, 51, 52, 580), (580, 52, 53, 593), (593, 53, 54, 606), (606, 54, 55, 619), (619, 55, 56, 632), (632, 56, 57, 645), (645, 57, 58, 658), (658, 58, 59, 671), (671, 59, 60, 684), (684, 60, 61, 697), (697, 61, 62, 710), (710, 62, 63, 723)])
_uv = me_plane_001.uv_layers.new(name='UVMap')
_uv.uv.foreach_set('vector', [0.0, 0.0, 0.0, 0.0, 0.0, 0.0, 0.0, 0.0, 0.0, 0.0, 0.0, 0.0, 0.0, 0.0, 0.0, 0.0, 0.0, 0.0, 0.0, 0.0, 0.0, 0.0, 0.0, 0.0, 0.0, 0.0, 0.0, 0.0, 0.0, 0.0, 0.0, 0.0, 0.0, 0.0, 0.0, 0.0, 0.0, 0.0, 0.0, 0.0, 0.0, 0.0, 0.0, 0.0, 0.0, 0.0, 0.0, 0.0, 0.0, 0.0, 0.0, 0.0, 0.0, 0.0, 0.0, 0.0, 0.0, 0.0, 0.0, 0.0, 0.0, 0.0, 0.0, 0.0, 0.0, 0.0, 0.0, 0.0, 0.0, 0.0, 0.0, 0.0, 0.0, 0.0, 0.0, 0.0, 0.0, 0.0, 0.0, 0.0, 0.0, 0.0, 0.0, 0.0, 0.0, 0.0, 0.0, 0.0, 0.0, 0.0, 0.0, 0.0, 0.0, 0.0, 0.0, 0.0, 0.0, 0.0, 0.0, 0.0, 0.0, 0.0, 0.0, 0.0, 0.0, 0.0, 0.0, 0.0, 0.0, 0.0, 0.0, 0.0, 0.0, 0.0, 0.0, 0.0, 0.0, 0.0, 0.0, 0.0, 0.0, 0.0, 0.0, 0.0, 0.0, 0.0, 0.0, 0.0, 0.0, 0.0, 0.0, 0.0, 0.0, 0.0, 0.0, 0.0, 0.0, 0.0, 0.0, 0.0, 0.0, 0.0, 0.0, 0.0, 0.0, 0.0, 0.0, 0.0, 0.0, 0.0, 0.0, 0.0, 0.0, 0.0, 0.0, 0.0, 0.0, 0.0, 0.0, 0.0, 0.0, 0.0, 0.0, 0.0, 0.0, 0.0, 0.0, 0.0, 0.0, 0.0, 0.0, 0.0, 0.0, 0.0, 0.0, 0.0, 0.0, 0.0, 0.0, 0.0, 0.0, 0.0, 0.0, 0.0, 0.0, 0.0, 0.0, 0.0, 0.0, 0.0, 0.0, 0.0, 0.0, 0.0, 0.0, 0.0, 0.0, 0.0, 0.0, 0.0, 0.0, 0.0, 0.0, 0.0, 0.0, 0.0, 0.0, 0.0, 0.0, 0.0, 0.0, 0.0, 0.0, 0.0, 0.0, 0.0, 0.0, 0.0, 0.0, 0.0, 0.0, 0.0, 0.0, 0.0, 0.0, 0.0, 0.0, 0.0, 0.0, 0.0, 0.0, 0.0, 0.0, 0.0, 0.0, 0.0, 0.0, 0.0, 0.0, 0.0, 0.0, 0.0, 0.0, 0.0, 0.0, 0.0, 0.0, 0.0, 0.0, 0.0, 0.0, 0.0, 0.0, 0.0, 0.0, 0.0, 0.0, 0.0, 0.0, 0.0, 0.0, 0.0, 0.0, 0.0, 0.0, 0.0, 0.0, 0.0, 0.0, 0.0, 0.0, 0.0, 0.0, 0.0, 0.0, 0.0, 0.0, 0.0, 0.0, 0.0, 0.0, 0.0, 0.0, 0.0, 0.0, 0.0, 0.0, 0.0, 0.0, 0.0, 0.0, 0.0, 0.0, 0.0, 0.0, 0.0, 0.0, 0.0, 0.0, 0.0, 0.0, 0.0, 0.0, 0.0, 0.0, 0.0, 0.0, 0.0, 0.0, 0.0, 0.0, 0.0, 0.0, 0.0, 0.0, 0.0, 0.0, 0.0, 0.0, 0.0, 0.0, 0.0, 0.0, 0.0, 0.0, 0.0, 0.0, 0.0, 0.0, 0.0, 0.0, 0.0, 0.0, 0.0, 0.0, 0.0, 0.0, 0.0, 0.0, 0.0, 0.0, 0.0, 0.0, 0.0, 0.0, 0.0, 0.0, 0.0, 0.0, 0.0, 0.0, 0.0, 0.0, 0.0, 0.0, 0.0, 0.0, 0.0, 0.0, 0.0, 0.0, 0.0, 0.0, 0.0, 0.0, 0.0, 0.0, 0.0, 0.0, 0.0, 0.0, 0.0, 0.0, 0.0, 0.0, 0.0, 0.0, 0.0, 0.0, 0.0, 0.0, 0.0, 0.0, 0.0, 0.0, 0.0, 0.0, 0.0, 0.0, 0.0, 0.0, 0.0, 0.0, 0.0, 0.0, 0.0, 0.0, 0.0, 0.0, 0.0, 0.0, 0.0, 0.0, 0.0, 0.0, 0.0, 0.0, 0.0, 0.0, 0.0, 0.0, 0.0, 0.0, 0.0, 0.0, 0.0, 0.0, 0.0, 0.0, 0.0, 0.0, 0.0, 0.0, 0.0, 0.0, 0.0, 0.0, 0.0, 0.0, 0.0, 0.0, 0.0, 0.0, 0.0, 0.0, 0.0, 0.0, 0.0, 0.0, 0.0, 0.0, 0.0, 0.0, 0.0, 0.0, 0.0, 0.0, 0.0, 0.0, 0.0, 0.0, 0.0, 0.0, 0.0, 0.0, 0.0, 0.0, 0.0, 0.0, 0.0, 0.0, 0.0, 0.0, 0.0, 0.0, 0.0, 0.0, 0.0, 0.0, 0.0, 0.0, 0.0, 0.0, 0.0, 0.0, 0.0, 0.0, 0.0, 0.0, 0.0, 0.0, 0.0, 0.0, 0.0, 0.0, 0.0, 0.0, 0.0, 0.0, 0.0, 0.0, 0.0, 0.0, 0.0, 0.0, 0.0, 0.0, 0.0, 0.0, 0.0, 0.0, 0.0, 0.0, 0.0, 0.0, 0.0, 0.0, 0.0, 0.0, 0.0, 0.0, 0.0, 0.0, 0.0, 0.0, 0.0, 0.0, 0.0, 0.0, 0.0, 0.0, 0.0, 0.0, 0.0, 0.0, 0.0, 0.0, 0.0, 0.0, 0.0, 0.0, 0.0, 0.0, 0.0, 0.0, 0.0, 0.0, 0.0, 0.0, 0.0, 0.0, 0.0, 0.0, 0.0, 0.0, 0.0, 0.0, 0.0, 0.0, 0.0, 0.0, 0.0, 0.0, 0.0, 0.0, 0.0, 0.0, 0.0, 0.0, 0.0, 0.0, 0.0, 0.0, 0.0, 0.0, 0.0, 0.0, 0.0, 0.0, 0.0, 0.0, 0.0, 0.0, 0.0, 0.0, 0.0, 0.0, 0.0, 0.0, 0.0, 0.0, 0.0, 0.0, 0.0, 0.0, 0.0, 0.0, 0.0, 0.0, 0.0, 0.0, 0.0, 0.0, 0.0, 0.0, 0.0, 0.0, 0.0, 0.0, 0.0, 0.0, 0.0, 0.0, 0.0, 0.0, 0.0, 0.0, 0.0, 0.0, 0.0, 0.0, 0.0, 0.0, 0.0, 0.0, 0.0, 0.0, 0.0, 0.0, 0.0, 0.0, 0.0, 0.0, 0.0, 0.0, 0.0, 0.0, 0.0, 0.0, 0.0, 0.0, 0.0, 0.0, 0.0, 0.0, 0.0, 0.0, 0.0, 0.0, 0.0, 0.0, 0.0, 0.0, 0.0, 0.0, 0.0, 0.0, 0.0, 0.0, 0.0, 0.0, 0.0, 0.0, 0.0, 0.0, 0.0, 0.0, 0.0, 0.0, 0.0, 0.0, 0.0, 0.0, 0.0, 0.0, 0.0, 0.0, 0.0, 0.0, 0.0, 0.0, 0.0, 0.0, 0.0, 0.0, 0.0, 0.0, 0.0, 0.0, 0.0, 0.0, 0.0, 0.0, 0.0, 0.0, 0.0, 0.0, 0.0, 0.0, 0.0, 0.0, 0.0, 0.0, 0.0, 0.0, 0.0, 0.0, 0.0, 0.0, 0.0, 0.0, 0.0, 0.0, 0.0, 0.0, 0.0, 0.0, 0.0, 0.0, 0.0, 0.0, 0.0, 0.0, 0.0, 0.0, 0.0, 0.0, 0.0, 0.0, 0.0, 0.0, 0.0, 0.0, 0.0, 0.0, 0.0, 0.0, 0.0, 0.0, 0.0, 0.0, 0.0, 0.0, 0.0, 0.0, 0.0, 0.0, 0.0, 0.0, 0.0, 0.0, 0.0, 0.0, 0.0, 0.0, 0.0, 0.0, 0.0, 0.0, 0.0, 0.0, 0.0, 0.0, 0.0, 0.0, 0.0, 0.0, 0.0, 0.0, 0.0, 0.0, 0.0, 0.0, 0.0, 0.0, 0.0, 0.0, 0.0, 0.0, 0.0, 0.0, 0.0, 0.0, 0.0, 0.0, 0.0, 0.0, 0.0, 0.0, 0.0, 0.0, 0.0, 0.0, 0.0, 0.0, 0.0, 0.0, 0.0, 0.0, 0.0, 0.0, 0.0, 0.0, 0.0, 0.0, 0.0, 0.0, 0.0, 0.0, 0.0, 0.0, 0.0, 0.0, 0.0, 0.0, 0.0, 0.0, 0.0, 0.0, 0.0, 0.0, 0.0, 0.0, 0.0, 0.0, 0.0, 0.0, 0.0, 0.0, 0.0, 0.0, 0.0, 0.0, 0.0, 0.0, 0.0, 0.0, 0.0, 0.0, 0.0, 0.0, 0.0, 0.0, 0.0, 0.0, 0.0, 0.0, 0.0, 0.0, 0.0, 0.0, 0.0, 0.0, 0.0, 0.0, 0.0, 0.0, 0.0, 0.0, 0.0, 0.0, 0.0, 0.0, 0.0, 0.0, 0.0, 0.0, 0.0, 0.0, 0.0, 0.0, 0.0, 0.0, 0.0, 0.0, 0.0, 0.0, 0.0, 0.0, 0.0, 0.0, 0.0, 0.0, 0.0, 0.0, 0.0, 0.0, 0.0, 0.0, 0.0, 0.0, 0.0, 0.0, 0.0, 0.0, 0.0, 0.0, 0.0, 0.0, 0.0, 0.0, 0.0, 0.0, 0.0, 0.0, 0.0, 0.0, 0.0, 0.0, 0.0, 0.0, 0.0, 0.0, 0.0, 0.0, 0.0, 0.0, 0.0, 0.0, 0.0, 0.0, 0.0, 0.0, 0.0, 0.0, 0.0, 0.0, 0.0, 0.0, 0.0, 0.0, 0.0, 0.0, 0.0, 0.0, 0.0, 0.0, 0.0, 0.0, 0.0, 0.0, 0.0, 0.0, 0.0, 0.0, 0.0, 0.0, 0.0, 0.0, 0.0, 0.0, 0.0, 0.0, 0.0, 0.0, 0.0, 0.0, 0.0, 0.0, 0.0, 0.0, 0.0, 0.0, 0.0, 0.0, 0.0, 0.0, 0.0, 0.0, 0.0, 0.0, 0.0, 0.0, 0.0, 0.0, 0.0, 0.0, 0.0, 0.0, 0.0, 0.0, 0.0, 0.0, 0.0, 0.0, 0.0, 0.0, 0.0, 0.0, 0.0, 0.0, 0.0, 0.0, 0.0, 0.0, 0.0, 0.0, 0.0, 0.0, 0.0, 0.0, 0.0, 0.0, 0.0, 0.0, 0.0, 0.0, 0.0, 0.0, 0.0, 0.0, 0.0, 0.0, 0.0, 0.0, 0.0, 0.0, 0.0, 0.0, 0.0, 0.0, 0.0, 0.0, 0.0, 0.0, 0.0, 0.0, 0.0, 0.0, 0.0, 0.0, 0.0, 0.0, 0.0, 0.0, 0.0, 0.0, 0.0, 0.0, 0.0, 0.0, 0.0, 0.0, 0.0, 0.0, 0.0, 0.0, 0.0, 0.0, 0.0, 0.0, 0.0, 0.0, 0.0, 0.0, 0.0, 0.0, 0.0, 0.0, 0.0, 0.0, 0.0, 0.0, 0.0, 0.0, 0.0, 0.0, 0.0, 0.0, 0.0, 0.0, 0.0, 0.0, 0.0, 0.0, 0.0, 0.0, 0.0, 0.0, 0.0, 0.0, 0.0, 0.0, 0.0, 0.0, 0.0, 0.0, 0.0, 0.0, 0.0, 0.0, 0.0, 0.0, 0.0, 0.0, 0.0, 0.0, 0.0, 0.0, 0.0, 0.0, 0.0, 0.0, 0.0, 0.0, 0.0, 0.0, 0.0, 0.0, 0.0, 0.0, 0.0, 0.0, 0.0, 0.0, 0.0, 0.0, 0.0, 0.0, 0.0, 0.0, 0.0, 0.0, 0.0, 0.0, 0.0, 0.0, 0.0, 0.0, 0.0, 0.0, 0.0, 0.0, 0.0, 0.0, 0.0, 0.0, 0.0, 0.0, 0.0, 0.0, 0.0, 0.0, 0.0, 0.0, 0.0, 0.0, 0.0, 0.0, 0.0, 0.0, 0.0, 0.0, 0.0, 0.0, 0.0, 0.0, 0.0, 0.0, 0.0, 0.0, 0.0, 0.0, 0.0, 0.0, 0.0, 0.0, 0.0, 0.0, 0.0, 0.0, 0.0, 0.0, 0.0, 0.0, 0.0, 0.0, 0.0, 0.0, 0.0, 0.0, 0.0, 0.0, 0.0, 0.0, 0.0, 0.0, 0.0, 0.0, 0.0, 0.0, 0.0, 0.0, 0.0, 0.0, 0.0, 0.0, 0.0, 0.0, 0.0, 0.0, 0.0, 0.0, 0.0, 0.0, 0.0, 0.0, 0.0, 0.0, 0.0, 0.0, 0.0, 0.0, 0.0, 0.0, 0.0, 0.0, 0.0, 0.0, 0.0, 0.0, 0.0, 0.0, 0.0, 0.0, 0.0, 0.0, 0.0, 0.0, 0.0, 0.0, 0.0, 0.0, 0.0, 0.0, 0.0, 0.0, 0.0, 0.0, 0.0, 0.0, 0.0, 0.0, 0.0, 0.0, 0.0, 0.0, 0.0, 0.0, 0.0, 0.0, 0.0, 0.0, 0.0, 0.0, 0.0, 0.0, 0.0, 0.0, 0.0, 0.0, 0.0, 0.0, 0.0, 0.0, 0.0, 0.0, 0.0, 0.0, 0.0, 0.0, 0.0, 0.0, 0.0, 0.0, 0.0, 0.0, 0.0, 0.0, 0.0, 0.0, 0.0, 0.0, 0.0, 0.0, 0.0, 0.0, 0.0, 0.0, 0.0, 0.0, 0.0, 0.0, 0.0, 0.0, 0.0, 0.0, 0.0, 0.0, 0.0, 0.0, 0.0, 0.0, 0.0, 0.0, 0.0, 0.0, 0.0, 0.0, 0.0, 0.0, 0.0, 0.0, 0.0, 0.0, 0.0, 0.0, 0.0, 0.0, 0.0, 0.0, 0.0, 0.0, 0.0, 0.0, 0.0, 0.0, 0.0, 0.0, 0.0, 0.0, 0.0, 0.0, 0.0, 0.0, 0.0, 0.0, 0.0, 0.0, 0.0, 0.0, 0.0, 0.0, 0.0, 0.0, 0.0, 0.0, 0.0, 0.0, 0.0, 0.0, 0.0, 0.0, 0.0, 0.0, 0.0, 0.0, 0.0, 0.0, 0.0, 0.0, 0.0, 0.0, 0.0, 0.0, 0.0, 0.0, 0.0, 0.0, 0.0, 0.0, 0.0, 0.0, 0.0, 0.0, 0.0, 0.0, 0.0, 0.0, 0.0, 0.0, 0.0, 0.0, 0.0, 0.0, 0.0, 0.0, 0.0, 0.0, 0.0, 0.0, 0.0, 0.0, 0.0, 0.0, 0.0, 0.0, 0.0, 0.0, 0.0, 0.0, 0.0, 0.0, 0.0, 0.0, 0.0, 0.0, 0.0, 0.0, 0.0, 0.0, 0.0, 0.0, 0.0, 0.0, 0.0, 0.0, 0.0, 0.0, 0.0, 0.0, 0.0, 0.0, 0.0, 0.0, 0.0, 0.0, 0.0, 0.0, 0.0, 0.0, 0.0, 0.0, 0.0, 0.0, 0.0, 0.0, 0.0, 0.0, 0.0, 0.0, 0.0, 0.0, 0.0, 0.0, 0.0, 0.0, 0.0, 0.0, 0.0, 0.0, 0.0, 0.0, 0.0, 0.0, 0.0, 0.0, 0.0, 0.0, 0.0, 0.0, 0.0, 0.0, 0.0, 0.0, 0.0, 0.0, 0.0, 0.0, 0.0, 0.0, 0.0, 0.0, 0.0, 0.0, 0.0, 0.0, 0.0, 0.0, 0.0, 0.0, 0.0, 0.0, 0.0, 0.0, 0.0, 0.0, 0.0, 0.0, 0.0, 0.0, 0.0, 0.0, 0.0, 0.0, 0.0, 0.0, 0.0, 0.0, 0.0, 0.0, 0.0, 0.0, 0.0, 0.0, 0.0, 0.0, 0.0, 0.0, 0.0, 0.0, 0.0, 0.0, 0.0, 0.0, 0.0, 0.0, 0.0, 0.0, 0.0, 0.0, 0.0, 0.0, 0.0, 0.0, 0.0, 0.0, 0.0, 0.0, 0.0, 0.0, 0.0, 0.0, 0.0, 0.0, 0.0, 0.0, 0.0, 0.0, 0.0, 0.0, 0.0, 0.0, 0.0, 0.0, 0.0, 0.0, 0.0, 0.0, 0.0, 0.0, 0.0, 0.0, 0.0, 0.0, 0.0, 0.0, 0.0, 0.0, 0.0, 0.0, 0.0, 0.0, 0.0, 0.0, 0.0, 0.0, 0.0, 0.0, 0.0, 0.0, 0.0, 0.0, 0.0, 0.0, 0.0, 0.0, 0.0, 0.0, 0.0, 0.0, 0.0, 0.0, 0.0, 0.0, 0.0, 0.0, 0.0, 0.0, 0.0, 0.0, 0.0, 0.0, 0.0, 0.0, 0.0, 0.0, 0.0, 0.0, 0.0, 0.0, 0.0, 0.0, 0.0, 0.0, 0.0, 0.0, 0.0, 0.0, 0.0, 0.0, 0.0, 0.0, 0.0, 0.0, 0.0, 0.0, 0.0, 0.0, 0.0, 0.0, 0.0, 0.0, 0.0, 0.0, 0.0, 0.0, 0.0, 0.0, 0.0, 0.0, 0.0, 0.0, 0.0, 0.0, 0.0, 0.0, 0.0, 0.0, 0.0, 0.0, 0.0, 0.0, 0.0, 0.0, 0.0, 0.0, 0.0, 0.0, 0.0, 0.0, 0.0, 0.0, 0.0, 0.0, 0.0, 0.0, 0.0, 0.0, 0.0, 0.0, 0.0, 0.0, 0.0, 0.0, 0.0, 0.0, 0.0, 0.0, 0.0, 0.0, 0.0, 0.0, 0.0, 0.0, 0.0, 0.0, 0.0, 0.0, 0.0, 0.0, 0.0, 0.0, 0.0, 0.0, 0.0, 0.0, 0.0, 0.0, 0.0, 0.0, 0.0, 0.0, 0.0, 0.0, 0.0, 0.0, 0.0, 0.0, 0.0, 0.0, 0.0, 0.0, 0.0, 0.0, 0.0, 0.0, 0.0, 0.0, 0.0, 0.0, 0.0, 0.0, 0.0, 0.0, 0.0, 0.0, 0.0, 0.0, 0.0, 0.0, 0.0, 0.0, 0.0, 0.0, 0.0, 0.0, 0.0, 0.0, 0.0, 0.0, 0.0, 0.0, 0.0, 0.0, 0.0, 0.0, 0.0, 0.0, 0.0, 0.0, 0.0, 0.0, 0.0, 0.0, 0.0, 0.0, 0.0, 0.0, 0.0, 0.0, 0.0, 0.0, 0.0, 0.0, 0.0, 0.0, 0.0, 0.0, 0.0, 0.0, 0.0, 0.0, 0.0, 0.0, 0.0, 0.0, 0.0, 0.0, 0.0, 0.0, 0.0, 0.0, 0.0, 0.0, 0.0, 0.0, 0.0, 0.0, 0.0, 0.0, 0.0, 0.0, 0.0, 0.0, 0.0, 0.0, 0.0, 0.0, 0.0, 0.0, 0.0, 0.0, 0.0, 0.0, 0.0, 0.0, 0.0, 0.0, 0.0, 0.0, 0.0, 0.0, 0.0, 0.0, 0.0, 0.0, 0.0, 0.0, 0.0, 0.0, 0.0, 0.0, 0.0, 0.0, 0.0, 0.0, 0.0, 0.0, 0.0, 0.0, 0.0, 0.0, 0.0, 0.0, 0.0, 0.0, 0.0, 0.0, 0.0, 0.0, 0.0, 0.0, 0.0, 0.0, 0.0, 0.0, 0.0, 0.0, 0.0, 0.0, 0.0, 0.0, 0.0, 0.0, 0.0, 0.0, 0.0, 0.0, 0.0, 0.0, 0.0, 0.0, 0.0, 0.0, 0.0, 0.0, 0.0, 0.0, 0.0, 0.0, 0.0, 0.0, 0.0, 0.0, 0.0, 0.0, 0.0, 0.0, 0.0, 0.0, 0.0, 0.0, 0.0, 0.0, 0.0, 0.0, 0.0, 0.0, 0.0, 0.0, 0.0, 0.0, 0.0, 0.0, 0.0, 0.0, 0.0, 0.0, 0.0, 0.0, 0.0, 0.0, 0.0, 0.0, 0.0, 0.0, 0.0, 0.0, 0.0, 0.0, 0.0, 0.0, 0.0, 0.0, 0.0, 0.0, 0.0, 0.0, 0.0, 0.0, 0.0, 0.0, 0.0, 0.0, 0.0, 0.0, 0.0, 0.0, 0.0, 0.0, 0.0, 0.0, 0.0, 0.0, 0.0, 0.0, 0.0, 0.0, 0.0, 0.0, 0.0, 0.0, 0.0, 0.0, 0.0, 0.0, 0.0, 0.0, 0.0, 0.0, 0.0, 0.0, 0.0, 0.0, 0.0, 0.0, 0.0, 0.0, 0.0, 0.0, 0.0, 0.0, 0.0, 0.0, 0.0, 0.0, 0.0, 0.0, 0.0, 0.0, 0.0, 0.0, 0.0, 0.0, 0.0, 0.0, 0.0, 0.0, 0.0, 0.0, 0.0, 0.0, 0.0, 0.0, 0.0, 0.0, 0.0, 0.0, 0.0, 0.0, 0.0, 0.0, 0.0, 0.0, 0.0, 0.0, 0.0, 0.0, 0.0, 0.0, 0.0, 0.0, 0.0, 0.0, 0.0, 0.0, 0.0, 0.0, 0.0, 0.0, 0.0, 0.0, 0.0, 0.0, 0.0, 0.0, 0.0, 0.0, 0.0, 0.0, 0.0, 0.0, 0.0, 0.0, 0.0, 0.0, 0.0, 0.0, 0.0, 0.0, 0.0, 0.0, 0.0, 0.0, 0.0, 0.0, 0.0, 0.0, 0.0, 0.0, 0.0, 0.0, 0.0, 0.0, 0.0, 0.0, 0.0, 0.0, 0.0, 0.0, 0.0, 0.0, 0.0, 0.0, 0.0, 0.0, 0.0, 0.0, 0.0, 0.0, 0.0, 0.0, 0.0, 0.0, 0.0, 0.0, 0.0, 0.0, 0.0, 0.0, 0.0, 0.0, 0.0, 0.0, 0.0, 0.0, 0.0, 0.0, 0.0, 0.0, 0.0, 0.0, 0.0, 0.0, 0.0, 0.0, 0.0, 0.0, 0.0, 0.0, 0.0, 0.0, 0.0, 0.0, 0.0, 0.0, 0.0, 0.0, 0.0, 0.0, 0.0, 0.0, 0.0, 0.0, 0.0, 0.0, 0.0, 0.0, 0.0, 0.0, 0.0, 0.0, 0.0, 0.0, 0.0, 0.0, 0.0, 0.0, 0.0, 0.0, 0.0, 0.0, 0.0, 0.0, 0.0, 0.0, 0.0, 0.0, 0.0, 0.0, 0.0, 0.0, 0.0, 0.0, 0.0, 0.0, 0.0, 0.0, 0.0, 0.0, 0.0, 0.0, 0.0, 0.0, 0.0, 0.0, 0.0, 0.0, 0.0, 0.0, 0.0, 0.0, 0.0, 0.0, 0.0, 0.0, 0.0, 0.0, 0.0, 0.0, 0.0, 0.0, 0.0, 0.0, 0.0, 0.0, 0.0, 0.0, 0.0, 0.0, 0.0, 0.0, 0.0, 0.0, 0.0, 0.0, 0.0, 0.0, 0.0, 0.0, 0.0, 0.0, 0.0, 0.0, 0.0, 0.0, 0.0, 0.0, 0.0, 0.0, 0.0, 0.0, 0.0, 0.0, 0.0, 0.0, 0.0, 0.0, 0.0, 0.0, 0.0, 0.0, 0.0, 0.0, 0.0, 0.0, 0.0, 0.0, 0.0, 0.0, 0.0, 0.0, 0.0, 0.0, 0.0, 0.0, 0.0, 0.0, 0.0, 0.0, 0.0, 0.0, 0.0, 0.0, 0.0, 0.0, 0.0, 0.0, 0.0, 0.0, 0.0, 0.0, 0.0, 0.0, 0.0, 0.0, 0.0, 0.0, 0.0, 0.0, 0.0, 0.0, 0.0, 0.0, 0.0, 0.0, 0.0, 0.0, 0.0, 0.0, 0.0, 0.0, 0.0, 0.0, 0.0, 0.0, 0.0, 0.0, 0.0, 0.0, 0.0, 0.0, 0.0, 0.0, 0.0, 0.0, 0.0, 0.0, 0.0, 0.0, 0.0, 0.0, 0.0, 0.0, 0.0, 0.0, 0.0, 0.0, 0.0, 0.0, 0.0, 0.0, 0.0, 0.0, 0.0, 0.0, 0.0, 0.0, 0.0, 0.0, 0.0, 0.0, 0.0, 0.0, 0.0, 0.0, 0.0, 0.0, 0.0, 0.0, 0.0, 0.0, 0.0, 0.0, 0.0, 0.0, 0.0, 0.0, 0.0, 0.0, 0.0, 0.0, 0.0, 0.0, 0.0, 0.0, 0.0, 0.0, 0.0, 0.0, 0.0, 0.0, 0.0, 0.0, 0.0, 0.0, 0.0, 0.0, 0.0, 0.0, 0.0, 0.0, 0.0, 0.0, 0.0, 0.0, 0.0, 0.0, 0.0, 0.0, 0.0, 0.0, 0.0, 0.0, 0.0, 0.0, 0.0, 0.0, 0.0, 0.0, 0.0, 0.0, 0.0, 0.0, 0.0, 0.0, 0.0, 0.0, 0.0, 0.0, 0.0, 0.0, 0.0, 0.0, 0.0, 0.0, 0.0, 0.0, 0.0, 0.0, 0.0, 0.0, 0.0, 0.0, 0.0, 0.0, 0.0, 0.0, 0.0, 0.0, 0.0, 0.0, 0.0, 0.0, 0.0, 0.0, 0.0, 0.0, 0.0, 0.0, 0.0, 0.0, 0.0, 0.0, 0.0, 0.0, 0.0, 0.0, 0.0, 0.0, 0.0, 0.0, 0.0, 0.0, 0.0, 0.0, 0.0, 0.0, 0.0, 0.0, 0.0, 0.0, 0.0, 0.0, 0.0, 0.0, 0.0, 0.0, 0.0, 0.0, 0.0, 0.0, 0.0, 0.0, 0.0, 0.0, 0.0, 0.0, 0.0, 0.0, 0.0, 0.0, 0.0, 0.0, 0.0, 0.0, 0.0, 0.0, 0.0, 0.0, 0.0, 0.0, 0.0, 0.0, 0.0, 0.0, 0.0, 0.0, 0.0, 0.0, 0.0, 0.0, 0.0, 0.0, 0.0, 0.0, 0.0, 0.0, 0.0, 0.0, 0.0, 0.0, 0.0, 0.0, 0.0, 0.0, 0.0, 0.0, 0.0, 0.0, 0.0, 0.0, 0.0, 0.0, 0.0, 0.0, 0.0, 0.0, 0.0, 0.0, 0.0, 0.0, 0.0, 0.0, 0.0, 0.0, 0.0, 0.0, 0.0, 0.0, 0.0, 0.0, 0.0, 0.0, 0.0, 0.0, 0.0, 0.0, 0.0, 0.0, 0.0, 0.0, 0.0, 0.0, 0.0, 0.0, 0.0, 0.0, 0.0, 0.0, 0.0, 0.0, 0.0, 0.0, 0.0, 0.0, 0.0, 0.0, 0.0, 0.0, 0.0, 0.0, 0.0, 0.0, 0.0, 0.0, 0.0, 0.0, 0.0, 0.0, 0.0, 0.0, 0.0, 0.0, 0.0, 0.0, 0.0, 0.0, 0.0, 0.0, 0.0, 0.0, 0.0, 0.0, 0.0, 0.0, 0.0, 0.0, 0.0, 0.0, 0.0, 0.0, 0.0, 0.0, 0.0, 0.0, 0.0, 0.0, 0.0, 0.0, 0.0, 0.0, 0.0, 0.0, 0.0, 0.0, 0.0, 0.0, 0.0, 0.0, 0.0, 0.0, 0.0, 0.0, 0.0, 0.0, 0.0, 0.0, 0.0, 0.0, 0.0, 0.0, 0.0, 0.0, 0.0, 0.0, 0.0, 0.0, 0.0, 0.0, 0.0, 0.0, 0.0, 0.0, 0.0, 0.0, 0.0, 0.0, 0.0, 0.0, 0.0, 0.0, 0.0, 0.0, 0.0, 0.0, 0.0, 0.0, 0.0, 0.0, 0.0, 0.0, 0.0, 0.0, 0.0, 0.0, 0.0, 0.0, 0.0, 0.0, 0.0, 0.0, 0.0, 0.0, 0.0, 0.0, 0.0, 0.0, 0.0, 0.0, 0.0, 0.0, 0.0, 0.0, 0.0, 0.0, 0.0, 0.0, 0.0, 0.0, 0.0, 0.0, 0.0, 0.0, 0.0, 0.0, 0.0, 0.0, 0.0, 0.0, 0.0, 0.0, 0.0, 0.0, 0.0, 0.0, 0.0, 0.0, 0.0, 0.0, 0.0, 0.0, 0.0, 0.0, 0.0, 0.0, 0.0, 0.0, 0.0, 0.0, 0.0, 0.0, 0.0, 0.0, 0.0, 0.0, 0.0, 0.0, 0.0, 0.0, 0.0, 0.0, 0.0, 0.0, 0.0, 0.0, 0.0, 0.0, 0.0, 0.0, 0.0, 0.0, 0.0, 0.0, 0.0, 0.0, 0.0, 0.0, 0.0, 0.0, 0.0, 0.0, 0.0, 0.0, 0.0, 0.0, 0.0, 0.0, 0.0, 0.0, 0.0, 0.0, 0.0, 0.0, 0.0, 0.0, 0.0, 0.0, 0.0, 0.0, 0.0, 0.0, 0.0, 0.0, 0.0, 0.0, 0.0, 0.0, 0.0, 0.0, 0.0, 0.0, 0.0, 0.0, 0.0, 0.0, 0.0, 0.0, 0.0, 0.0, 0.0, 0.0, 0.0, 0.0, 0.0, 0.0, 0.0, 0.0, 0.0, 0.0, 0.0, 0.0, 0.0, 0.0, 0.0, 0.0, 0.0, 0.0, 0.0, 0.0, 0.0, 0.0, 0.0, 0.0, 0.0, 0.0, 0.0, 0.0, 0.0, 0.0, 0.0, 0.0, 0.0, 0.0, 0.0, 0.0, 0.0, 0.0, 0.0, 0.0, 0.0, 0.0, 0.0, 0.0, 0.0, 0.0, 0.0, 0.0, 0.0, 0.0, 0.0, 0.0, 0.0, 0.0, 0.0, 0.0, 0.0, 0.0, 0.0, 0.0, 0.0, 0.0, 0.0, 0.0, 0.0, 0.0, 0.0, 0.0, 0.0, 0.0, 0.0, 0.0, 0.0, 0.0, 0.0, 0.0, 0.0, 0.0, 0.0, 0.0, 0.0, 0.0, 0.0, 0.0, 0.0, 0.0, 0.0, 0.0, 0.0, 0.0, 0.0, 0.0, 0.0, 0.0, 0.0, 0.0, 0.0, 0.0, 0.0, 0.0, 0.0, 0.0, 0.0, 0.0, 0.0, 0.0, 0.0, 0.0, 0.0, 0.0, 0.0, 0.0, 0.0, 0.0, 0.0, 0.0, 0.0, 0.0, 0.0, 0.0, 0.0, 0.0, 0.0, 0.0, 0.0, 0.0, 0.0, 0.0, 0.0, 0.0, 0.0, 0.0, 0.0, 0.0, 0.0, 0.0, 0.0, 0.0, 0.0, 0.0, 0.0, 0.0, 0.0, 0.0, 0.0, 0.0, 0.0, 0.0, 0.0, 0.0, 0.0, 0.0, 0.0, 0.0, 0.0, 0.0, 0.0, 0.0, 0.0, 0.0, 0.0, 0.0, 0.0, 0.0, 0.0, 0.0, 0.0, 0.0, 0.0, 0.0, 0.0, 0.0, 0.0, 0.0, 0.0, 0.0, 0.0, 0.0, 0.0, 0.0, 0.0, 0.0, 0.0, 0.0, 0.0, 0.0, 0.0, 0.0, 0.0, 0.0, 0.0, 0.0, 0.0, 0.0, 0.0, 0.0, 0.0, 0.0, 0.0, 0.0, 0.0, 0.0, 0.0, 0.0, 0.0, 0.0, 0.0, 0.0, 0.0, 0.0, 0.0, 0.0, 0.0, 0.0, 0.0, 0.0, 0.0, 0.0, 0.0, 0.0, 0.0, 0.0, 0.0, 0.0, 0.0, 0.0, 0.0, 0.0, 0.0, 0.0, 0.0, 0.0, 0.0, 0.0, 0.0, 0.0, 0.0, 0.0, 0.0, 0.0, 0.0, 0.0, 0.0, 0.0, 0.0, 0.0, 0.0, 0.0, 0.0, 0.0, 0.0, 0.0, 0.0, 0.0, 0.0, 0.0, 0.0, 0.0, 0.0, 0.0, 0.0, 0.0, 0.0, 0.0, 0.0, 0.0, 0.0, 0.0, 0.0, 0.0, 0.0, 0.0, 0.0, 0.0, 0.0, 0.0, 0.0, 0.0, 0.0, 0.0, 0.0, 0.0, 0.0, 0.0, 0.0, 0.0, 0.0, 0.0, 0.0, 0.0, 0.0, 0.0, 0.0, 0.0, 0.0, 0.0, 0.0, 0.0, 0.0, 0.0, 0.0, 0.0, 0.0, 0.0, 0.0, 0.0, 0.0, 0.0, 0.0, 0.0, 0.0, 0.0, 0.0, 0.0, 0.0, 0.0, 0.0, 0.0, 0.0, 0.0, 0.0, 0.0, 0.0, 0.0, 0.0, 0.0, 0.0, 0.0, 0.0, 0.0, 0.0, 0.0, 0.0, 0.0, 0.0, 0.0, 0.0, 0.0, 0.0, 0.0, 0.0, 0.0, 0.0, 0.0, 0.0, 0.0, 0.0, 0.0, 0.0, 0.0, 0.0, 0.0, 0.0, 0.0, 0.0, 0.0, 0.0, 0.0, 0.0, 0.0, 0.0, 0.0, 0.0, 0.0, 0.0, 0.0, 0.0, 0.0, 0.0, 0.0, 0.0, 0.0, 0.0, 0.0, 0.0, 0.0, 0.0, 0.0, 0.0, 0.0, 0.0, 0.0, 0.0, 0.0, 0.0, 0.0, 0.0, 0.0, 0.0, 0.0, 0.0, 0.0, 0.0, 0.0, 0.0, 0.0, 0.0, 0.0, 0.0, 0.0, 0.0, 0.0, 0.0, 0.0, 0.0, 0.0, 0.0, 0.0, 0.0, 0.0, 0.0, 0.0, 0.0, 0.0, 0.0, 0.0, 0.0, 0.0, 0.0, 0.0, 0.0, 0.0, 0.0, 0.0, 0.0, 0.0, 0.0, 0.0, 0.0, 0.0, 0.0, 0.0, 0.0, 0.0, 0.0, 0.0, 0.0, 0.0, 0.0, 0.0, 0.0, 0.0, 0.0, 0.0, 0.0, 0.0, 0.0, 0.0, 0.0, 0.0, 0.0, 0.0, 0.0, 0.0, 0.0, 0.0, 0.0, 0.0, 0.0, 0.0, 0.0, 0.0, 0.0, 0.0, 0.0, 0.0, 0.0, 0.0, 0.0, 0.0, 0.0, 0.0, 0.0, 0.0, 0.0, 0.0, 0.0, 0.0, 0.0, 0.0, 0.0, 0.0, 0.0, 0.0, 0.0, 0.0, 0.0, 0.0, 0.0, 0.0, 0.0, 0.0, 0.0, 0.0, 0.0, 0.0, 0.0, 0.0, 0.0, 0.0, 0.0, 0.0, 0.0, 0.0, 0.0, 0.0, 0.0, 0.0, 0.0, 0.0, 0.0, 0.0, 0.0, 0.0, 0.0, 0.0, 0.0, 0.0, 0.0, 0.0, 0.0, 0.0, 0.0, 0.0, 0.0, 0.0, 0.0, 0.0, 0.0, 0.0, 0.0, 0.0, 0.0, 0.0, 0.0, 0.0, 0.0, 0.0, 0.0, 0.0, 0.0, 0.0, 0.0, 0.0, 0.0, 0.0, 0.0, 0.0, 0.0, 0.0, 0.0, 0.0, 0.0, 0.0, 0.0, 0.0, 0.0, 0.0, 0.0, 0.0, 0.0, 0.0, 0.0, 0.0, 0.0, 0.0, 0.0, 0.0, 0.0, 0.0, 0.0, 0.0, 0.0, 0.0, 0.0, 0.0, 0.0, 0.0, 0.0, 0.0, 0.0, 0.0, 0.0, 0.0, 0.0, 0.0, 0.0, 0.0, 0.0, 0.0, 0.0, 0.0, 0.0, 0.0, 0.0, 0.0, 0.0, 0.0, 0.0, 0.0, 0.0, 0.0, 0.0, 0.0, 0.0, 0.0, 0.0, 0.0, 0.0, 0.0, 0.0, 0.0, 0.0, 0.0, 0.0, 0.0, 0.0, 0.0, 0.0, 0.0, 0.0, 0.0, 0.0, 0.0, 0.0, 0.0, 0.0, 0.0, 0.0, 0.0, 0.0, 0.0, 0.0, 0.0, 0.0, 0.0, 0.0, 0.0, 0.0, 0.0, 0.0, 0.0, 0.0, 0.0, 0.0, 0.0, 0.0, 0.0, 0.0, 0.0, 0.0, 0.0, 0.0, 0.0, 0.0, 0.0, 0.0, 0.0, 0.0, 0.0, 0.0, 0.0, 0.0, 0.0, 0.0, 0.0, 0.0, 0.0, 0.0, 0.0, 0.0, 0.0, 0.0, 0.0, 0.0, 0.0, 0.0, 0.0, 0.0, 0.0, 0.0, 0.0, 0.0, 0.0, 0.0, 0.0, 0.0, 0.0, 0.0, 0.0, 0.0, 0.0, 0.0, 0.0, 0.0, 0.0, 0.0, 0.0, 0.0, 0.0, 0.0, 0.0, 0.0, 0.0, 0.0, 0.0, 0.0, 0.0, 0.0, 0.0, 0.0, 0.0, 0.0, 0.0, 0.0, 0.0, 0.0, 0.0, 0.0, 0.0, 0.0, 0.0, 0.0, 0.0, 0.0, 0.0, 0.0, 0.0, 0.0, 0.0, 0.0, 0.0, 0.0, 0.0, 0.0, 0.0, 0.0, 0.0, 0.0, 0.0, 0.0, 0.0, 0.0, 0.0, 0.0, 0.0, 0.0, 0.0, 0.0, 0.0, 0.0, 0.0, 0.0, 0.0, 0.0, 0.0, 0.0, 0.0, 0.0, 0.0, 0.0, 0.0, 0.0, 0.0, 0.0, 0.0, 0.0, 0.0, 0.0, 0.0, 0.0, 0.0, 0.0, 0.0, 0.0, 0.0, 0.0, 0.0, 0.0, 0.0, 0.0, 0.0, 0.0, 0.0, 0.0, 0.0, 0.0, 0.0, 0.0, 0.0, 0.0, 0.0, 0.0, 0.0, 0.0, 0.0, 0.0, 0.0, 0.0, 0.0, 0.0, 0.0, 0.0, 0.0, 0.0, 0.0, 0.0, 0.0, 0.0, 0.0, 0.0, 0.0, 0.0, 0.0, 0.0, 0.0, 0.0, 0.0, 0.0, 0.0, 0.0, 0.0, 0.0, 0.0, 0.0, 0.0, 0.0, 0.0, 0.0, 0.0, 0.0, 0.0, 0.0, 0.0, 0.0, 0.0, 0.0, 0.0, 0.0, 0.0, 0.0, 0.0, 0.0, 0.0, 0.0, 0.0, 0.0, 0.0, 0.0, 0.0, 0.0, 0.0, 0.0, 0.0, 0.0, 0.0, 0.0, 0.0, 0.0, 0.0, 0.0, 0.0, 0.0, 0.0, 0.0, 0.0, 0.0, 0.0, 0.0, 0.0, 0.0, 0.0, 0.0, 0.0, 0.0, 0.0, 0.0, 0.0, 0.0, 0.0, 0.0, 0.0, 0.0, 0.0, 0.0, 0.0, 0.0, 0.0, 0.0, 0.0, 0.0, 0.0, 0.0, 0.0, 0.0, 0.0, 0.0, 0.0, 0.0, 0.0, 0.0, 0.0, 0.0, 0.0, 0.0, 0.0, 0.0, 0.0, 0.0, 0.0, 0.0, 0.0, 0.0, 0.0, 0.0, 0.0, 0.0, 0.0, 0.0, 0.0, 0.0, 0.0, 0.0, 0.0, 0.0, 0.0, 0.0, 0.0, 0.0, 0.0, 0.0, 0.0, 0.0, 0.0, 0.0, 0.0, 0.0, 0.0, 0.0, 0.0, 0.0, 0.0, 0.0, 0.0, 0.0, 0.0, 0.0, 0.0, 0.0, 0.0, 0.0, 0.0, 0.0, 0.0, 0.0, 0.0, 0.0, 0.0, 0.0, 0.0, 0.0, 0.0, 0.0, 0.0, 0.0, 0.0, 0.0, 0.0, 0.0, 0.0, 0.0, 0.0, 0.0, 0.0, 0.0, 0.0, 0.0, 0.0, 0.0, 0.0, 0.0, 0.0, 0.0, 0.0, 0.0, 0.0, 0.0, 0.0, 0.0, 0.0, 0.0, 0.0, 0.0, 0.0, 0.0, 0.0, 0.0, 0.0, 0.0, 0.0, 0.0, 0.0, 0.0, 0.0, 0.0, 0.0, 0.0, 0.0, 0.0, 0.0, 0.0, 0.0, 0.0, 0.0, 0.0, 0.0, 0.0, 0.0, 0.0, 0.0, 0.0, 0.0, 0.0, 0.0, 0.0, 0.0, 0.0, 0.0, 0.0, 0.0, 0.0, 0.0, 0.0, 0.0, 0.0, 0.0, 0.0, 0.0, 0.0, 0.0, 0.0, 0.0, 0.0, 0.0, 0.0, 0.0, 0.0, 0.0, 0.0, 0.0, 0.0, 0.0, 0.0, 0.0, 0.0, 0.0, 0.0, 0.0, 0.0, 0.0, 0.0, 0.0, 0.0, 0.0, 0.0, 0.0, 0.0, 0.0, 0.0, 0.0, 0.0, 0.0, 0.0, 0.0, 0.0, 0.0, 0.0, 0.0, 0.0, 0.0, 0.0, 0.0, 0.0, 0.0, 0.0, 0.0, 0.0, 0.0, 0.0, 0.0, 0.0, 0.0, 0.0, 0.0, 0.0, 0.0, 0.0, 0.0, 0.0, 0.0, 0.0, 0.0, 0.0, 0.0, 0.0, 0.0, 0.0, 0.0, 0.0, 0.0, 0.0, 0.0, 0.0, 0.0, 0.0, 0.0, 0.0, 0.0, 0.0, 0.0, 0.0, 0.0, 0.0, 0.0, 0.0, 0.0, 0.0, 0.0, 0.0, 0.0, 0.0, 0.0, 0.0, 0.0, 0.0, 0.0, 0.0, 0.0, 0.0, 0.0, 0.0, 0.0, 0.0, 0.0, 0.0, 0.0, 0.0, 0.0, 0.0, 0.0, 0.0, 0.0, 0.0, 0.0, 0.0, 0.0, 0.0, 0.0, 0.0, 0.0, 0.0, 0.0, 0.0, 0.0, 0.0, 0.0, 0.0, 0.0, 0.0, 0.0, 0.0, 0.0, 0.0, 0.0, 0.0, 0.0, 0.0, 0.0, 0.0, 0.0, 0.0, 0.0, 0.0, 0.0, 0.0, 0.0, 0.0, 0.0, 0.0, 0.0, 0.0, 0.0, 0.0, 0.0, 0.0, 0.0, 0.0, 0.0, 0.0, 0.0, 0.0, 0.0, 0.0, 0.0, 0.0, 0.0, 0.0, 0.0, 0.0, 0.0, 0.0, 0.0, 0.0, 0.0, 0.0, 0.0, 0.0, 0.0, 0.0, 0.0, 0.0, 0.0, 0.0, 0.0, 0.0, 0.0, 0.0, 0.0, 0.0, 0.0, 0.0, 0.0, 0.0, 0.0, 0.0, 0.0, 0.0, 0.0, 0.0, 0.0, 0.0, 0.0, 0.0, 0.0, 0.0, 0.0, 0.0, 0.0, 0.0, 0.0, 0.0, 0.0, 0.0, 0.0, 0.0, 0.0, 0.0, 0.0, 0.0, 0.0, 0.0, 0.0, 0.0, 0.0, 0.0, 0.0, 0.0, 0.0, 0.0, 0.0, 0.0, 0.0, 0.0, 0.0, 0.0, 0.0, 0.0, 0.0, 0.0, 0.0, 0.0, 0.0, 0.0, 0.0, 0.0, 0.0, 0.0, 0.0, 0.0, 0.0, 0.0, 0.0, 0.0, 0.0, 0.0, 0.0, 0.0, 0.0, 0.0, 0.0, 0.0, 0.0, 0.0, 0.0, 0.0, 0.0, 0.0, 0.0, 0.0, 0.0, 0.0, 0.0, 0.0, 0.0, 0.0, 0.0, 0.0, 0.0, 0.0, 0.0, 0.0, 0.0, 0.0, 0.0, 0.0, 0.0, 0.0, 0.0, 0.0, 0.0, 0.0, 0.0, 0.0, 0.0, 0.0, 0.0, 0.0, 0.0, 0.0, 0.0, 0.0, 0.0, 0.0, 0.0, 0.0, 0.0, 0.0, 0.0, 0.0, 0.0, 0.0, 0.0, 0.0, 0.0, 0.0, 0.0, 0.0, 0.0, 0.0, 0.0, 0.0, 0.0, 0.0, 0.0, 0.0, 0.0, 0.0, 0.0, 0.0, 0.0, 0.0, 0.0, 0.0, 0.0, 0.0, 0.0, 0.0, 0.0, 0.0, 0.0, 0.0, 0.0, 0.0, 0.0, 0.0, 0.0, 0.0, 0.0, 0.0, 0.0, 0.0, 0.0, 0.0, 0.0, 0.0, 0.0, 0.0, 0.0, 0.0, 0.0, 0.0, 0.0, 0.0, 0.0, 0.0, 0.0, 0.0, 0.0, 0.0, 0.0, 0.0, 0.0, 0.0, 0.0, 0.0, 0.0, 0.0, 0.0, 0.0, 0.0, 0.0, 0.0, 0.0, 0.0, 0.0, 0.0, 0.0, 0.0, 0.0, 0.0, 0.0, 0.0, 0.0, 0.0, 0.0, 0.0, 0.0, 0.0, 0.0, 0.0, 0.0, 0.0, 0.0, 0.0, 0.0, 0.0, 0.0, 0.0, 0.0, 0.0, 0.0, 0.0, 0.0, 0.0, 0.0, 0.0, 0.0, 0.0, 0.0, 0.0, 0.0, 0.0, 0.0, 0.0, 0.0, 0.0, 0.0, 0.0, 0.0, 0.0, 0.0, 0.0, 0.0, 0.0, 0.0, 0.0, 0.0, 0.0, 0.0, 0.0, 0.0, 0.0, 0.0, 0.0, 0.0, 0.0, 0.0, 0.0, 0.0, 0.0, 0.0, 0.0, 0.0, 0.0, 0.0, 0.0, 0.0, 0.0, 0.0, 0.0, 0.0, 0.0, 0.0, 0.0, 0.0, 0.0, 0.0, 0.0, 0.0, 0.0, 0.0, 0.0, 0.0, 0.0, 0.0, 0.0, 0.0, 0.0, 0.0, 0.0, 0.0, 0.0, 0.0, 0.0, 0.0, 0.0, 0.0, 0.0, 0.0, 0.0, 0.0, 0.0, 0.0, 0.0, 0.0, 0.0, 0.0, 0.0, 0.0, 0.0, 0.0, 0.0, 0.0, 0.0, 0.0, 0.0, 0.0, 0.0, 0.0, 0.0, 0.0, 0.0, 0.0, 0.0, 0.0, 0.0, 0.0, 0.0, 0.0, 0.0, 0.0, 0.0, 0.0, 0.0, 0.0, 0.0, 0.0, 0.0, 0.0, 0.0, 0.0, 0.0, 0.0, 0.0, 0.0, 0.0, 0.0, 0.0, 0.0, 0.0, 0.0, 0.0, 0.0, 0.0, 0.0, 0.0, 0.0, 0.0, 0.0, 0.0, 0.0, 0.0, 0.0, 0.0, 0.0, 0.0, 0.0, 0.0, 0.0, 0.0, 0.0, 0.0, 0.0, 0.0, 0.0, 0.0, 0.0, 0.0, 0.0, 0.0, 0.0, 0.0, 0.0, 0.0, 0.0, 0.0, 0.0, 0.0, 0.0, 0.0, 0.0, 0.0, 0.0, 0.0, 0.0, 0.0, 0.0, 0.0, 0.0, 0.0, 0.0, 0.0, 0.0, 0.0, 0.0, 0.0, 0.0, 0.0, 0.0, 0.0, 0.0, 0.0, 0.0, 0.0, 0.0, 0.0, 0.0, 0.0, 0.0, 0.0, 0.0, 0.0, 0.0, 0.0, 0.0, 0.0, 0.0, 0.0, 0.0, 0.0, 0.0, 0.0, 0.0, 0.0, 0.0, 0.0, 0.0, 0.0, 0.0, 0.0, 0.0, 0.0, 0.0, 0.0, 0.0, 0.0, 0.0, 0.0, 0.0, 0.0, 0.0, 0.0, 0.0, 0.0, 0.0, 0.0, 0.0, 0.0, 0.0, 0.0, 0.0, 0.0, 0.0, 0.0, 0.0, 0.0, 0.0, 0.0, 0.0, 0.0, 0.0, 0.0, 0.0, 0.0, 0.0, 0.0, 0.0, 0.0, 0.0, 0.0, 0.0, 0.0, 0.0, 0.0, 0.0, 0.0, 0.0, 0.0, 0.0, 0.0, 0.0, 0.0, 0.0, 0.0, 0.0, 0.0, 0.0, 0.0, 0.0, 0.0, 0.0, 0.0, 0.0, 0.0, 0.0, 0.0, 0.0, 0.0, 0.0, 0.0, 0.0, 0.0, 0.0, 0.0, 0.0, 0.0, 0.0, 0.0, 0.0, 0.0, 0.0, 0.0, 0.0, 0.0, 0.0, 0.0, 0.0, 0.0, 0.0, 0.0, 0.0, 0.0, 0.0, 0.0, 0.0, 0.0, 0.0, 0.0, 0.0, 0.0, 0.0, 0.0, 0.0, 0.0, 0.0, 0.0, 0.0, 0.0, 0.0, 0.0, 0.0, 0.0, 0.0, 0.0, 0.0, 0.0, 0.0, 0.0, 0.0, 0.0, 0.0, 0.0, 0.0, 0.0, 0.0, 0.0, 0.0, 0.0, 0.0, 0.0, 0.0, 0.0, 0.0, 0.0, 0.0, 0.0, 0.0, 0.0, 0.0, 0.0, 0.0, 0.0, 0.0, 0.0, 0.0, 0.0, 0.0, 0.0, 0.0, 0.0, 0.0, 0.0, 0.0, 0.0, 0.0, 0.0, 0.0, 0.0, 0.0, 0.0, 0.0, 0.0, 0.0, 0.0, 0.0, 0.0, 0.0, 0.0, 0.0, 0.0, 0.0, 0.0, 0.0, 0.0, 0.0, 0.0, 0.0, 0.0, 0.0, 0.0, 0.0, 0.0, 0.0, 0.0, 0.0, 0.0, 0.0, 0.0, 0.0, 0.0, 0.0, 0.0, 0.0, 0.0, 0.0, 0.0, 0.0, 0.0, 0.0, 0.0, 0.0, 0.0, 0.0, 0.0, 0.0, 0.0, 0.0, 0.0, 0.0, 0.0, 0.0, 0.0, 0.0, 0.0, 0.0, 0.0, 0.0, 0.0, 0.0, 0.0, 0.0, 0.0, 0.0, 0.0, 0.0, 0.0, 0.0, 0.0, 0.0, 0.0, 0.0, 0.0, 0.0, 0.0, 0.0, 0.0, 0.0, 0.0, 0.0, 0.0, 0.0, 0.0, 0.0, 0.0, 0.0, 0.0, 0.0, 0.0, 0.0, 0.0, 0.0, 0.0, 0.0, 0.0, 0.0, 0.0, 0.0, 0.0, 0.0, 0.0, 0.0, 0.0, 0.0, 0.0, 0.0, 0.0, 0.0, 0.0, 0.0, 0.0, 0.0, 0.0, 0.0, 0.0, 0.0, 0.0, 0.0, 0.0, 0.0, 0.0, 0.0, 0.0, 0.0, 0.0, 0.0, 0.0, 0.0, 0.0, 0.0, 0.0, 0.0, 0.0, 0.0, 0.0, 0.0, 0.0, 0.0, 0.0, 0.0, 0.0, 0.0, 0.0, 0.0, 0.0, 0.0, 0.0, 0.0, 0.0, 0.0, 0.0, 0.0, 0.0, 0.0, 0.0, 0.0, 0.0, 0.0, 0.0, 0.0, 0.0, 0.0, 0.0, 0.0, 0.0, 0.0, 0.0, 0.0, 0.0, 0.0, 0.0, 0.0, 0.0, 0.0, 0.0, 0.0, 0.0, 0.0, 0.0, 0.0, 0.0, 0.0, 0.0, 0.0, 0.0, 0.0, 0.0, 0.0, 0.0, 0.0, 0.0, 0.0, 0.0, 0.0, 0.0, 0.0, 0.0, 0.0, 0.0, 0.0, 0.0, 0.0, 0.0, 0.0, 0.0, 0.0, 0.0, 0.0, 0.0, 0.0, 0.0, 0.0, 0.0, 0.0, 0.0, 0.0, 0.0, 0.0, 0.0, 0.0, 0.0, 0.0, 0.0, 0.0, 0.0, 0.0, 0.0, 0.0, 0.0, 0.0, 0.0, 0.0, 0.0, 0.0, 0.0, 0.0, 0.0, 0.0, 0.0, 0.0, 0.0, 0.0, 0.0, 0.0, 0.0, 0.0, 0.0, 0.0, 0.0, 0.0, 0.0, 0.0, 0.0, 0.0, 0.0, 0.0, 0.0, 0.0, 0.0, 0.0, 0.0, 0.0, 0.0, 0.0, 0.0, 0.0, 0.0, 0.0, 0.0, 0.0, 0.0, 0.0, 0.0, 0.0, 0.0, 0.0, 0.0, 0.0, 0.0, 0.0, 0.0, 0.0, 0.0, 0.0, 0.0, 0.0, 0.0, 0.0, 0.0, 0.0, 0.0, 0.0, 0.0, 0.0, 0.0, 0.0, 0.0, 0.0, 0.0, 0.0, 0.0, 0.0, 0.0, 0.0, 0.0, 0.0, 0.0, 0.0, 0.0, 0.0, 0.0, 0.0, 0.0, 0.0, 0.0, 0.0, 0.0, 0.0, 0.0, 0.0, 0.0, 0.0, 0.0, 0.0, 0.0, 0.0, 0.0, 0.0, 0.0, 0.0, 0.0, 0.0, 0.0, 0.0, 0.0, 0.0, 0.0, 0.0, 0.0, 0.0, 0.0, 0.0, 0.0, 0.0, 0.0, 0.0, 0.0, 0.0, 0.0, 0.0, 0.0, 0.0, 0.0, 0.0, 0.0, 0.0, 0.0, 0.0, 0.0, 0.0, 0.0, 0.0, 0.0, 0.0, 0.0, 0.0, 0.0, 0.0, 0.0, 0.0, 0.0, 0.0, 0.0, 0.0, 0.0, 0.0, 0.0, 0.0, 0.0, 0.0, 0.0, 0.0, 0.0, 0.0, 0.0, 0.0, 0.0, 0.0, 0.0, 0.0, 0.0, 0.0, 0.0, 0.0, 0.0, 0.0, 0.0, 0.0, 0.0, 0.0, 0.0, 0.0, 0.0, 0.0, 0.0, 0.0, 0.0, 0.0, 0.0, 0.0, 0.0, 0.0, 0.0, 0.0, 0.0, 0.0, 0.0, 0.0, 0.0, 0.0, 0.0, 0.0, 0.0, 0.0, 0.0, 0.0, 0.0, 0.0, 0.0, 0.0, 0.0, 0.0, 0.0, 0.0, 0.0, 0.0, 0.0, 0.0, 0.0, 0.0, 0.0, 0.0, 0.0, 0.0, 0.0, 0.0, 0.0, 0.0, 0.0, 0.0, 0.0, 0.0, 0.0, 0.0, 0.0, 0.0, 0.0, 0.0, 0.0, 0.0, 0.0, 0.0, 0.0, 0.0, 0.0, 0.0, 0.0, 0.0, 0.0, 0.0, 0.0, 0.0, 0.0, 0.0, 0.0, 0.0, 0.0, 0.0, 0.0, 0.0, 0.0, 0.0, 0.0, 0.0, 0.0, 0.0, 0.0, 0.0, 0.0, 0.0, 0.0, 0.0, 0.0, 0.0, 0.0, 0.0, 0.0, 0.0, 0.0, 0.0, 0.0, 0.0, 0.0, 0.0, 0.0, 0.0, 0.0, 0.0, 0.0, 0.0, 0.0, 0.0, 0.0, 0.0, 0.0, 0.0, 0.0, 0.0, 0.0, 0.0, 0.0, 0.0, 0.0, 0.0, 0.0, 0.0, 0.0, 0.0, 0.0, 0.0, 0.0, 0.0, 0.0, 0.0, 0.0, 0.0, 0.0, 0.0, 0.0, 0.0, 0.0, 0.0, 0.0, 0.0, 0.0, 0.0, 0.0, 0.0, 0.0, 0.0, 0.0, 0.0, 0.0, 0.0, 0.0, 0.0, 0.0, 0.0, 0.0, 0.0, 0.0, 0.0, 0.0, 0.0, 0.0, 0.0, 0.0, 0.0, 0.0, 0.0, 0.0, 0.0, 0.0, 0.0, 0.0, 0.0, 0.0, 0.0, 0.0, 0.0, 0.0, 0.0, 0.0, 0.0, 0.0, 0.0, 0.0, 0.0, 0.0, 0.0, 0.0, 0.0, 0.0, 0.0, 0.0, 0.0, 0.0, 0.0, 0.0, 0.0, 0.0, 0.0, 0.0, 0.0, 0.0, 0.0, 0.0, 0.0, 0.0, 0.0, 0.0, 0.0, 0.0, 0.0, 0.0, 0.0, 0.0, 0.0, 0.0, 0.0, 0.0, 0.0, 0.0, 0.0, 0.0, 0.0, 0.0, 0.0, 0.0, 0.0, 0.0, 0.0, 0.0, 0.0, 0.0, 0.0, 0.0, 0.0, 0.0, 0.0, 0.0, 0.0, 0.0, 0.0, 0.0, 0.0, 0.0, 0.0, 0.0, 0.0, 0.0, 0.0, 0.0, 0.0, 0.0, 0.0, 0.0, 0.0, 0.0, 0.0, 0.0, 0.0, 0.0, 0.0, 0.0, 0.0, 0.0, 0.0, 0.0, 0.0, 0.0, 0.0, 0.0, 0.0, 0.0, 0.0, 0.0, 0.0, 0.0, 0.0, 0.0, 0.0, 0.0, 0.0, 0.0, 0.0, 0.0, 0.0, 0.0, 0.0, 0.0, 0.0, 0.0, 0.0, 0.0, 0.0, 0.0, 0.0, 0.0, 0.0, 0.0, 0.0, 0.0, 0.0, 0.0, 0.0, 0.0, 0.0, 0.0, 0.0, 0.0, 0.0, 0.0, 0.0, 0.0, 0.0, 0.0, 0.0, 0.0, 0.0, 0.0, 0.0, 0.0, 0.0, 0.0, 0.0, 0.0, 0.0, 0.0, 0.0, 0.0, 0.0, 0.0, 0.0, 0.0, 0.0, 0.0, 0.0, 0.0, 0.0, 0.0, 0.0, 0.0, 0.0, 0.0, 0.0, 0.0, 0.0, 0.0, 0.0, 0.0, 0.0, 0.0, 0.0, 0.0, 0.0, 0.0, 0.0, 0.0, 0.0, 0.0, 0.0, 0.0, 0.0, 0.0, 0.0, 0.0, 0.0, 0.0, 0.0, 0.0, 0.0, 0.0, 0.0, 0.0, 0.0, 0.0, 0.0, 0.0, 0.0, 0.0, 0.0, 0.0, 0.0, 0.0, 0.0, 0.0, 0.0, 0.0, 0.0, 0.0, 0.0, 0.0, 0.0, 0.0, 0.0, 0.0, 0.0, 0.0, 0.0, 0.0, 0.0, 0.0, 0.0, 0.0, 0.0, 0.0, 0.0, 0.0, 0.0, 0.0, 0.0, 0.0, 0.0, 0.0, 0.0, 0.0, 0.0, 0.0, 0.0, 0.0, 0.0, 0.0, 0.0, 0.0, 0.0, 0.0, 0.0, 0.0, 0.0, 0.0, 0.0, 0.0, 0.0, 0.0, 0.0, 0.0, 0.0, 0.0, 0.0, 0.0, 0.0, 0.0, 0.0, 0.0, 0.0, 0.0, 0.0, 0.0, 0.0, 0.0, 0.0, 0.0, 0.0, 0.0, 0.0, 0.0, 0.0, 0.0, 0.0, 0.0, 0.0, 0.0, 0.0, 0.0, 0.0, 0.0, 0.0, 0.0, 0.0, 0.0, 0.0, 0.0, 0.0, 0.0, 0.0, 0.0, 0.0, 0.0, 0.0, 0.0, 0.0, 0.0, 0.0, 0.0, 0.0, 0.0, 0.0, 0.0, 0.0, 0.0, 0.0, 0.0, 0.0, 0.0, 0.0, 0.0, 0.0, 0.0, 0.0, 0.0, 0.0, 0.0, 0.0, 0.0, 0.0, 0.0, 0.0, 0.0, 0.0, 0.0, 0.0, 0.0, 0.0, 0.0, 0.0, 0.0, 0.0, 0.0, 0.0, 0.0, 0.0, 0.0, 0.0, 0.0, 0.0, 0.0, 0.0, 0.0, 0.0, 0.0, 0.0, 0.0, 0.0, 0.0, 0.0, 0.0, 0.0, 0.0, 0.0, 0.0, 0.0, 0.0, 0.0, 0.0, 0.0, 0.0, 0.0, 0.0, 0.0, 0.0, 0.0, 0.0, 0.0, 0.0, 0.0, 0.0, 0.0, 0.0, 0.0, 0.0, 0.0, 0.0, 0.0, 0.0, 0.0, 0.0, 0.0, 0.0, 0.0, 0.0, 0.0, 0.0, 0.0, 0.0, 0.0, 0.0, 0.0, 0.0, 0.0, 0.0, 0.0, 0.0, 0.0, 0.0, 0.0, 0.0, 0.0, 0.0, 0.0, 0.0, 0.0, 0.0, 0.0, 0.0, 0.0, 0.0, 0.0, 0.0, 0.0, 0.0, 0.0, 0.0, 0.0, 0.0, 0.0, 0.0, 0.0, 0.0, 0.0, 0.0, 0.0, 0.0, 0.0, 0.0, 0.0, 0.0, 0.0, 0.0, 0.0, 0.0, 0.0, 0.0, 0.0, 0.0, 0.0, 0.0, 0.0, 0.0, 0.0, 0.0, 0.0, 0.0, 0.0, 0.0, 0.0, 0.0, 0.0, 0.0, 0.0, 0.0, 0.0, 0.0, 0.0, 0.0, 0.0, 0.0, 0.0, 0.0, 0.0, 0.0, 0.0, 0.0, 0.0, 0.0, 0.0, 0.0, 0.0, 0.0, 0.0, 0.0, 0.0, 0.0, 0.0, 0.0, 0.0, 0.0, 0.0, 0.0, 0.0, 0.0, 0.0, 0.0, 0.0, 0.0, 0.0, 0.0, 0.0, 0.0, 0.0, 0.0, 0.0, 0.0, 0.0, 0.0, 0.0, 0.0, 0.0, 0.0, 0.0, 0.0, 0.0, 0.0, 0.0, 0.0, 0.0, 0.0, 0.0])
me_plane_001.update()

# ---- objects
ob_nozel = bpy.data.objects.new('Nozel', me_plane_001)

# ---- transforms, parenting, visibility, modifiers, constraints
ob_nozel.location = (0.0, 0.0, 0.0)

# ---- collection membership
scene.collection.objects.link(ob_nozel)

# ---- scene / render settings (as saved in the file)
scene.frame_start = 1; scene.frame_end = 250; scene.frame_set(-12)
scene.render.engine = 'BLENDER_EEVEE_NEXT'
scene.render.bake_bias = 0.0
scene.render.bake_samples = 0
scene.cycles.sampling_pattern = 'TABULATED_SOBOL'
scene.eevee.use_volume_custom_range = False
scene.unit_settings.scale_length = 0.001
bpy.context.view_layer.update()

# ---- added for rendering (the .blend has no active camera and no usable light): camera, sun
cam_auto = bpy.data.cameras.new('AutoCamera')
cam_auto.lens = 50.0
cam_auto.sensor_width = 36.0
cam_auto.clip_end = 1000.0
ob_auto_camera = bpy.data.objects.new('AutoCamera', cam_auto)
scene.collection.objects.link(ob_auto_camera)
ob_auto_camera.location = (56.473, -67.7676, 65.1784)
ob_auto_camera.rotation_euler = (1.09748, -7.21219e-08, 0.694738)
scene.camera = ob_auto_camera
light_auto_sun = bpy.data.lights.new('AutoSun', 'SUN')
light_auto_sun.energy = 3.0
light_auto_sun.angle = 0.0523599
ob_auto_sun = bpy.data.objects.new('AutoSun', light_auto_sun)
scene.collection.objects.link(ob_auto_sun)
ob_auto_sun.rotation_euler = (0.872665, 0.174533, 0.523599)
bpy.context.view_layer.update()
